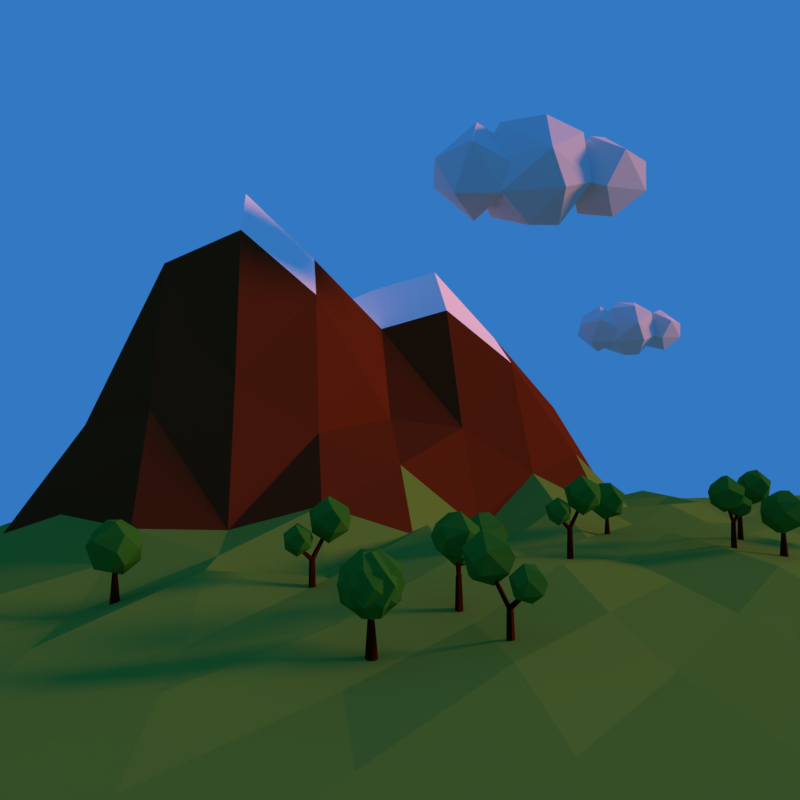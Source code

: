 # Source: scene.blend  (saved by Blender 2.79.0; exported with 4.5.12 LTS)
import bpy
from mathutils import Matrix  # noqa: F401  (used for matrix-valued properties, if any)

bpy.ops.wm.read_factory_settings(use_empty=True)
scene = bpy.context.scene
scene.name = 'Scene'

# ---- collections
col_collection_1 = bpy.data.collections.new('Collection 1'); scene.collection.children.link(col_collection_1)

# ---- materials (node trees are filled in below, after node groups)
mat_cloud = bpy.data.materials.new('Cloud')
mat_cloud.alpha_threshold = 0.0
mat_cloud.use_transparent_shadow = False
mat_cloud.roughness = 0.5
mat_cloud.specular_intensity = 0.0
mat_leaves = bpy.data.materials.new('Leaves')
mat_leaves.alpha_threshold = 0.0
mat_leaves.use_transparent_shadow = False
mat_leaves.diffuse_color = (0.03201, 0.2012, 0.0191, 1.0)
mat_leaves.roughness = 0.5
mat_leaves.specular_intensity = 0.0
mat_brown = bpy.data.materials.new('Brown')
mat_brown.alpha_threshold = 0.0
mat_brown.use_transparent_shadow = False
mat_brown.diffuse_color = (0.0552, 0.009667, 0.001478, 1.0)
mat_brown.roughness = 0.5
mat_brown.specular_intensity = 0.0
mat_green = bpy.data.materials.new('Green')
mat_green.alpha_threshold = 0.0
mat_green.use_transparent_shadow = False
mat_green.diffuse_color = (0.1379, 0.3008, 0.03761, 1.0)
mat_green.roughness = 0.5
mat_green.specular_intensity = 0.0
mat_stone = bpy.data.materials.new('Stone')
mat_stone.alpha_threshold = 0.0
mat_stone.use_transparent_shadow = False
mat_stone.diffuse_color = (0.1289, 0.02697, 0.006742, 1.0)
mat_stone.specular_color = (0.9118, 0.9334, 1.0)
mat_stone.roughness = 0.5
mat_stone.specular_intensity = 0.0
mat_snow = bpy.data.materials.new('Snow')
mat_snow.alpha_threshold = 0.0
mat_snow.use_transparent_shadow = False
mat_snow.diffuse_color = (1.0, 1.0, 1.0, 1.0)
mat_snow.roughness = 0.5
mat_snow.specular_intensity = 0.0

# ---- material node trees

# ---- world
world_world = bpy.data.worlds.new('World'); scene.world = world_world
world_world.color = (0.03261, 0.1877, 0.5391)
world_world.use_sun_shadow = False
world_world.sun_shadow_jitter_overblur = 0.0
world_world.cycles.sampling_method = 'MANUAL'
world_world.light_settings.ao_factor = 0.1429

# ---- cameras
cam_camera_001 = bpy.data.cameras.new('Camera.001')
cam_camera_001.clip_end = 100.0
cam_camera_001.lens = 30.52
cam_camera_001.sensor_width = 32.0
cam_camera_001.sensor_height = 18.0
cam_camera_001.display_size = 2.0
cam_camera_001.dof.focus_distance = 0.0
cam_camera_001.dof.aperture_fstop = 128.0
cam_camera_001.dof.aperture_blades = 6

# ---- lights
light_sun = bpy.data.lights.new('Sun', 'SUN')
light_sun.color = (1.0, 0.3141, 0.1077)
light_sun.transmission_factor = 0.0
light_sun.angle = 0.1993
light_sun.energy = 2.7
light_sun.shadow_buffer_clip_start = 0.5
light_sun.shadow_soft_size = 0.1
light_sun.shadow_cascade_max_distance = 1000.0

# ---- meshes
me_icosphere_009 = bpy.data.meshes.new('Icosphere.009')
me_icosphere_009.from_pydata([(0.0, 0.0, -1.0), (0.7236, -0.5257, -0.4472), (-0.2764, -0.8506, -0.4472), (-0.8944, 0.0, -0.4472), (-0.2764, 0.8506, -0.4472), (0.7236, 0.5257, -0.4472), (0.2764, -0.8506, 0.4472), (-0.7236, -0.5257, 0.4472), (-0.7236, 0.5257, 0.4472), (0.2764, 0.8506, 0.4472), (0.8944, 0.0, 0.4472), (0.0, 0.0, 1.0), (-0.1625, -0.5, -0.8507), (0.4253, -0.309, -0.8507), (0.2629, -0.809, -0.5257), (0.8506, 0.0, -0.5257), (0.4253, 0.309, -0.8507), (-0.5257, 0.0, -0.8507), (-0.6882, -0.5, -0.5257), (-0.1625, 0.5, -0.8507), (-0.6882, 0.5, -0.5257), (0.2629, 0.809, -0.5257), (0.9511, -0.309, 0.0), (0.9511, 0.309, 0.0), (0.0, -1.0, 0.0), (0.5878, -0.809, 0.0), (-0.9511, -0.309, 0.0), (-0.5878, -0.809, 0.0), (-0.5878, 0.809, 0.0), (-0.9511, 0.309, 0.0), (0.5878, 0.809, 0.0), (0.0, 1.0, 0.0), (0.6882, -0.5, 0.5257), (-0.2629, -0.809, 0.5257), (-0.8506, 0.0, 0.5257), (-0.2629, 0.809, 0.5257), (0.6882, 0.5, 0.5257), (0.1625, -0.5, 0.8507), (0.5257, 0.0, 0.8507), (-0.4253, -0.309, 0.8507), (-0.4253, 0.309, 0.8507), (0.1625, 0.5, 0.8507), (-4.427e-07, 1.279, -0.7439), (0.5111, 0.9077, -0.3535), (-0.1952, 0.6782, -0.3535), (-0.6317, 1.279, -0.3535), (-0.1952, 1.88, -0.3535), (0.5111, 1.65, -0.3535), (0.1952, 0.6782, 0.2783), (-0.5111, 0.9077, 0.2783), (-0.5111, 1.65, 0.2783), (0.1952, 1.88, 0.2783), (0.6317, 1.279, 0.2782), (-4.427e-07, 1.279, 0.6687), (-0.1147, 0.9259, -0.6384), (0.3004, 1.061, -0.6384), (0.1857, 0.7076, -0.4089), (0.6008, 1.279, -0.4089), (0.3004, 1.497, -0.6384), (-0.3713, 1.279, -0.6384), (-0.4861, 0.9259, -0.4089), (-0.1147, 1.632, -0.6384), (-0.4861, 1.632, -0.4089), (0.1857, 1.85, -0.4089), (0.6717, 1.061, -0.03762), (0.6717, 1.497, -0.03762), (-4.427e-07, 0.5727, -0.03762), (0.4152, 0.7076, -0.03762), (-0.6717, 1.061, -0.03762), (-0.4152, 0.7076, -0.03762), (-0.4152, 1.85, -0.03762), (-0.6717, 1.497, -0.03762), (0.4152, 1.85, -0.03762), (-4.427e-07, 1.985, -0.03762), (0.4861, 0.9259, 0.3337), (-0.1857, 0.7076, 0.3337), (-0.6008, 1.279, 0.3337), (-0.1857, 1.85, 0.3337), (0.4861, 1.632, 0.3337), (0.1147, 0.9259, 0.5632), (0.3713, 1.279, 0.5632), (-0.3004, 1.061, 0.5632), (-0.3004, 1.497, 0.5632), (0.1147, 1.632, 0.5632), (4.08e-07, -1.026, -0.7895), (0.5474, -1.424, -0.3713), (-0.2091, -1.67, -0.3713), (-0.6767, -1.026, -0.3713), (-0.2091, -0.3825, -0.3713), (0.5474, -0.6283, -0.3713), (0.2091, -1.67, 0.3054), (-0.5474, -1.424, 0.3054), (-0.5474, -0.6283, 0.3054), (0.2091, -0.3825, 0.3054), (0.6767, -1.026, 0.3054), (4.08e-07, -1.026, 0.7236), (-0.1229, -1.404, -0.6765), (0.3218, -1.26, -0.6765), (0.1989, -1.638, -0.4307), (0.6435, -1.026, -0.4307), (0.3218, -0.7923, -0.6765), (-0.3977, -1.026, -0.6765), (-0.5206, -1.404, -0.4307), (-0.1229, -0.6478, -0.6765), (-0.5206, -0.6478, -0.4307), (0.1989, -0.414, -0.4307), (0.7195, -1.26, -0.03292), (0.7195, -0.7923, -0.03292), (4.08e-07, -1.783, -0.03292), (0.4447, -1.638, -0.03292), (-0.7195, -1.26, -0.03292), (-0.4447, -1.638, -0.03292), (-0.4447, -0.414, -0.03292), (-0.7195, -0.7923, -0.03292), (0.4447, -0.414, -0.03292), (4.08e-07, -0.2695, -0.03292), (0.5206, -1.404, 0.3648), (-0.1989, -1.638, 0.3648), (-0.6435, -1.026, 0.3648), (-0.1989, -0.414, 0.3648), (0.5206, -0.6478, 0.3648), (0.1229, -1.404, 0.6106), (0.3977, -1.026, 0.6106), (-0.3218, -1.26, 0.6106), (-0.3218, -0.7923, 0.6106), (0.1229, -0.6478, 0.6106)], [], [(0, 13, 12), (1, 13, 15), (0, 12, 17), (0, 17, 19), (0, 19, 16), (1, 15, 22), (2, 14, 24), (3, 18, 26), (4, 20, 28), (5, 21, 30), (1, 22, 25), (2, 24, 27), (3, 26, 29), (4, 28, 31), (5, 30, 23), (6, 32, 37), (7, 33, 39), (8, 34, 40), (9, 35, 41), (10, 36, 38), (38, 41, 11), (38, 36, 41), (36, 9, 41), (41, 40, 11), (41, 35, 40), (35, 8, 40), (40, 39, 11), (40, 34, 39), (34, 7, 39), (39, 37, 11), (39, 33, 37), (33, 6, 37), (37, 38, 11), (37, 32, 38), (32, 10, 38), (23, 36, 10), (23, 30, 36), (30, 9, 36), (31, 35, 9), (31, 28, 35), (28, 8, 35), (29, 34, 8), (29, 26, 34), (26, 7, 34), (27, 33, 7), (27, 24, 33), (24, 6, 33), (25, 32, 6), (25, 22, 32), (22, 10, 32), (30, 31, 9), (30, 21, 31), (21, 4, 31), (28, 29, 8), (28, 20, 29), (20, 3, 29), (26, 27, 7), (26, 18, 27), (18, 2, 27), (24, 25, 6), (24, 14, 25), (14, 1, 25), (22, 23, 10), (22, 15, 23), (15, 5, 23), (16, 21, 5), (16, 19, 21), (19, 4, 21), (19, 20, 4), (19, 17, 20), (17, 3, 20), (17, 18, 3), (17, 12, 18), (12, 2, 18), (15, 16, 5), (15, 13, 16), (13, 0, 16), (12, 14, 2), (12, 13, 14), (13, 1, 14), (42, 55, 54), (43, 55, 57), (42, 54, 59), (42, 59, 61), (42, 61, 58), (43, 57, 64), (44, 56, 66), (45, 60, 68), (46, 62, 70), (47, 63, 72), (43, 64, 67), (44, 66, 69), (45, 68, 71), (46, 70, 73), (47, 72, 65), (48, 74, 79), (49, 75, 81), (50, 76, 82), (51, 77, 83), (52, 78, 80), (80, 83, 53), (80, 78, 83), (78, 51, 83), (83, 82, 53), (83, 77, 82), (77, 50, 82), (82, 81, 53), (82, 76, 81), (76, 49, 81), (81, 79, 53), (81, 75, 79), (75, 48, 79), (79, 80, 53), (79, 74, 80), (74, 52, 80), (65, 78, 52), (65, 72, 78), (72, 51, 78), (73, 77, 51), (73, 70, 77), (70, 50, 77), (71, 76, 50), (71, 68, 76), (68, 49, 76), (69, 75, 49), (69, 66, 75), (66, 48, 75), (67, 74, 48), (67, 64, 74), (64, 52, 74), (72, 73, 51), (72, 63, 73), (63, 46, 73), (70, 71, 50), (70, 62, 71), (62, 45, 71), (68, 69, 49), (68, 60, 69), (60, 44, 69), (66, 67, 48), (66, 56, 67), (56, 43, 67), (64, 65, 52), (64, 57, 65), (57, 47, 65), (58, 63, 47), (58, 61, 63), (61, 46, 63), (61, 62, 46), (61, 59, 62), (59, 45, 62), (59, 60, 45), (59, 54, 60), (54, 44, 60), (57, 58, 47), (57, 55, 58), (55, 42, 58), (54, 56, 44), (54, 55, 56), (55, 43, 56), (84, 97, 96), (85, 97, 99), (84, 96, 101), (84, 101, 103), (84, 103, 100), (85, 99, 106), (86, 98, 108), (87, 102, 110), (88, 104, 112), (89, 105, 114), (85, 106, 109), (86, 108, 111), (87, 110, 113), (88, 112, 115), (89, 114, 107), (90, 116, 121), (91, 117, 123), (92, 118, 124), (93, 119, 125), (94, 120, 122), (122, 125, 95), (122, 120, 125), (120, 93, 125), (125, 124, 95), (125, 119, 124), (119, 92, 124), (124, 123, 95), (124, 118, 123), (118, 91, 123), (123, 121, 95), (123, 117, 121), (117, 90, 121), (121, 122, 95), (121, 116, 122), (116, 94, 122), (107, 120, 94), (107, 114, 120), (114, 93, 120), (115, 119, 93), (115, 112, 119), (112, 92, 119), (113, 118, 92), (113, 110, 118), (110, 91, 118), (111, 117, 91), (111, 108, 117), (108, 90, 117), (109, 116, 90), (109, 106, 116), (106, 94, 116), (114, 115, 93), (114, 105, 115), (105, 88, 115), (112, 113, 92), (112, 104, 113), (104, 87, 113), (110, 111, 91), (110, 102, 111), (102, 86, 111), (108, 109, 90), (108, 98, 109), (98, 85, 109), (106, 107, 94), (106, 99, 107), (99, 89, 107), (100, 105, 89), (100, 103, 105), (103, 88, 105), (103, 104, 88), (103, 101, 104), (101, 87, 104), (101, 102, 87), (101, 96, 102), (96, 86, 102), (99, 100, 89), (99, 97, 100), (97, 84, 100), (96, 98, 86), (96, 97, 98), (97, 85, 98)])
me_icosphere_009.materials.append(mat_cloud)
me_icosphere_009.use_remesh_preserve_volume = False
me_icosphere_009.use_remesh_preserve_attributes = False
me_icosphere_009.use_mirror_vertex_groups = False
me_icosphere_009.update()
me_icosphere_008 = bpy.data.meshes.new('Icosphere.008')
me_icosphere_008.from_pydata([(-0.2352, 0.724, -0.7007), (0.003618, -0.8923, 0.5238), (-0.8475, -0.2792, 0.5238), (-0.5841, 0.797, 0.361), (0.5215, 0.724, 0.5238), (0.8497, -0.2723, 0.5238), (0.08847, 0.2723, 0.9943), (-0.08847, -0.2723, -0.9943), (-0.003618, -0.8923, -0.5238), (0.8475, -0.2792, -0.5238), (0.4189, -1.072e-08, -0.9576), (-0.8497, -0.2723, -0.5238), (-0.705, 0.2462, -0.7314), (0.5274, 0.7197, -0.5238), (1.044, 1.276e-08, 0.05359), (0.3226, -0.9928, 0.05359), (-0.5878, -0.809, 0.0), (-1.044, 7.493e-09, -0.05359), (0.3226, 0.9928, 0.05359), (0.3389, -0.2462, 0.9577), (-0.4189, 6.919e-09, 0.9576), (-5.471e-09, 0.2217, -2.488), (-1.601e-08, 0.08934, -0.832), (0.192, 0.1108, -2.488), (0.07737, 0.04467, -0.832), (0.192, -0.1108, -2.488), (0.07737, -0.04467, -0.832), (-2.485e-08, -0.2217, -2.488), (-2.382e-08, -0.08934, -0.832), (-0.192, -0.1108, -2.488), (-0.07737, -0.04467, -0.832), (-0.192, 0.1108, -2.488), (-0.07737, 0.04467, -0.832)], [], [(7, 12, 0), (7, 0, 10), (0, 12, 3), (9, 14, 15), (8, 15, 16), (0, 3, 18), (13, 18, 14), (1, 5, 19), (2, 1, 20), (3, 2, 20), (4, 3, 6), (5, 4, 19), (19, 4, 6), (6, 3, 20), (20, 19, 6), (20, 1, 19), (14, 4, 5), (14, 18, 4), (18, 3, 4), (17, 2, 3), (16, 1, 2), (16, 15, 1), (15, 5, 1), (15, 14, 5), (13, 0, 18), (3, 12, 17), (12, 11, 17), (17, 16, 2), (17, 11, 16), (11, 8, 16), (8, 9, 15), (9, 13, 14), (10, 0, 13), (12, 7, 11), (7, 8, 11), (9, 10, 13), (7, 10, 8), (10, 9, 8), (21, 22, 24, 23), (23, 24, 26, 25), (25, 26, 28, 27), (27, 28, 30, 29), (24, 22, 32, 30, 28, 26), (29, 30, 32, 31), (31, 32, 22, 21), (21, 23, 25, 27, 29, 31)])
me_icosphere_008.polygons.foreach_set('material_index', [0, 0, 0, 0, 0, 0, 0, 0, 0, 0, 0, 0, 0, 0, 0, 0, 0, 0, 0, 0, 0, 0, 0, 0, 0, 0, 0, 0, 0, 0, 0, 0, 0, 0, 0, 0, 0, 0, 1, 1, 1, 1, 1, 1, 1, 1])
me_icosphere_008.materials.append(mat_leaves)
me_icosphere_008.materials.append(mat_brown)
me_icosphere_008.use_remesh_preserve_volume = False
me_icosphere_008.use_remesh_preserve_attributes = False
me_icosphere_008.use_mirror_vertex_groups = False
me_icosphere_008.update()
me_icosphere_007 = bpy.data.meshes.new('Icosphere.007')
me_icosphere_007.from_pydata([(-0.2352, 0.724, -0.7007), (0.003618, -0.8923, 0.5238), (-0.8475, -0.2792, 0.5238), (-0.5841, 0.797, 0.361), (0.5215, 0.724, 0.5238), (0.8497, -0.2723, 0.5238), (0.08847, 0.2723, 0.9943), (-0.08847, -0.2723, -0.9943), (-0.003618, -0.8923, -0.5238), (0.8475, -0.2792, -0.5238), (0.4189, -1.072e-08, -0.9576), (-0.8497, -0.2723, -0.5238), (-0.705, 0.2462, -0.7314), (0.5274, 0.7197, -0.5238), (1.044, 1.276e-08, 0.05359), (0.3226, -0.9928, 0.05359), (-0.5878, -0.809, 0.0), (-1.044, 7.493e-09, -0.05359), (0.3226, 0.9928, 0.05359), (0.3389, -0.2462, 0.9577), (-0.4189, 6.919e-09, 0.9576), (-5.471e-09, 0.2217, -2.488), (-1.601e-08, 0.08934, -0.832), (0.192, 0.1108, -2.488), (0.07737, 0.04467, -0.832), (0.192, -0.1108, -2.488), (0.07737, -0.04467, -0.832), (-2.485e-08, -0.2217, -2.488), (-2.382e-08, -0.08934, -0.832), (-0.192, -0.1108, -2.488), (-0.07737, -0.04467, -0.832), (-0.192, 0.1108, -2.488), (-0.07737, 0.04467, -0.832)], [], [(7, 12, 0), (7, 0, 10), (0, 12, 3), (9, 14, 15), (8, 15, 16), (0, 3, 18), (13, 18, 14), (1, 5, 19), (2, 1, 20), (3, 2, 20), (4, 3, 6), (5, 4, 19), (19, 4, 6), (6, 3, 20), (20, 19, 6), (20, 1, 19), (14, 4, 5), (14, 18, 4), (18, 3, 4), (17, 2, 3), (16, 1, 2), (16, 15, 1), (15, 5, 1), (15, 14, 5), (13, 0, 18), (3, 12, 17), (12, 11, 17), (17, 16, 2), (17, 11, 16), (11, 8, 16), (8, 9, 15), (9, 13, 14), (10, 0, 13), (12, 7, 11), (7, 8, 11), (9, 10, 13), (7, 10, 8), (10, 9, 8), (21, 22, 24, 23), (23, 24, 26, 25), (25, 26, 28, 27), (27, 28, 30, 29), (24, 22, 32, 30, 28, 26), (29, 30, 32, 31), (31, 32, 22, 21), (21, 23, 25, 27, 29, 31)])
me_icosphere_007.polygons.foreach_set('material_index', [0, 0, 0, 0, 0, 0, 0, 0, 0, 0, 0, 0, 0, 0, 0, 0, 0, 0, 0, 0, 0, 0, 0, 0, 0, 0, 0, 0, 0, 0, 0, 0, 0, 0, 0, 0, 0, 0, 1, 1, 1, 1, 1, 1, 1, 1])
me_icosphere_007.materials.append(mat_leaves)
me_icosphere_007.materials.append(mat_brown)
me_icosphere_007.use_remesh_preserve_volume = False
me_icosphere_007.use_remesh_preserve_attributes = False
me_icosphere_007.use_mirror_vertex_groups = False
me_icosphere_007.update()
me_icosphere_006 = bpy.data.meshes.new('Icosphere.006')
me_icosphere_006.from_pydata([(-0.2352, 0.724, -0.7007), (0.003618, -0.8923, 0.5238), (-0.8475, -0.2792, 0.5238), (-0.5841, 0.797, 0.361), (0.5215, 0.724, 0.5238), (0.8497, -0.2723, 0.5238), (0.08847, 0.2723, 0.9943), (-0.08847, -0.2723, -0.9943), (-0.003618, -0.8923, -0.5238), (0.8475, -0.2792, -0.5238), (0.4189, -1.072e-08, -0.9576), (-0.8497, -0.2723, -0.5238), (-0.705, 0.2462, -0.7314), (0.5274, 0.7197, -0.5238), (1.044, 1.276e-08, 0.05359), (0.3226, -0.9928, 0.05359), (-0.5878, -0.809, 0.0), (-1.044, 7.493e-09, -0.05359), (0.3226, 0.9928, 0.05359), (0.3389, -0.2462, 0.9577), (-0.4189, 6.919e-09, 0.9576), (-5.471e-09, 0.2217, -2.488), (-1.601e-08, 0.08934, -0.832), (0.192, 0.1108, -2.488), (0.07737, 0.04467, -0.832), (0.192, -0.1108, -2.488), (0.07737, -0.04467, -0.832), (-2.485e-08, -0.2217, -2.488), (-2.382e-08, -0.08934, -0.832), (-0.192, -0.1108, -2.488), (-0.07737, -0.04467, -0.832), (-0.192, 0.1108, -2.488), (-0.07737, 0.04467, -0.832)], [], [(7, 12, 0), (7, 0, 10), (0, 12, 3), (9, 14, 15), (8, 15, 16), (0, 3, 18), (13, 18, 14), (1, 5, 19), (2, 1, 20), (3, 2, 20), (4, 3, 6), (5, 4, 19), (19, 4, 6), (6, 3, 20), (20, 19, 6), (20, 1, 19), (14, 4, 5), (14, 18, 4), (18, 3, 4), (17, 2, 3), (16, 1, 2), (16, 15, 1), (15, 5, 1), (15, 14, 5), (13, 0, 18), (3, 12, 17), (12, 11, 17), (17, 16, 2), (17, 11, 16), (11, 8, 16), (8, 9, 15), (9, 13, 14), (10, 0, 13), (12, 7, 11), (7, 8, 11), (9, 10, 13), (7, 10, 8), (10, 9, 8), (21, 22, 24, 23), (23, 24, 26, 25), (25, 26, 28, 27), (27, 28, 30, 29), (24, 22, 32, 30, 28, 26), (29, 30, 32, 31), (31, 32, 22, 21), (21, 23, 25, 27, 29, 31)])
me_icosphere_006.polygons.foreach_set('material_index', [0, 0, 0, 0, 0, 0, 0, 0, 0, 0, 0, 0, 0, 0, 0, 0, 0, 0, 0, 0, 0, 0, 0, 0, 0, 0, 0, 0, 0, 0, 0, 0, 0, 0, 0, 0, 0, 0, 1, 1, 1, 1, 1, 1, 1, 1])
me_icosphere_006.materials.append(mat_leaves)
me_icosphere_006.materials.append(mat_brown)
me_icosphere_006.use_remesh_preserve_volume = False
me_icosphere_006.use_remesh_preserve_attributes = False
me_icosphere_006.use_mirror_vertex_groups = False
me_icosphere_006.update()
me_icosphere_005 = bpy.data.meshes.new('Icosphere.005')
me_icosphere_005.from_pydata([(-0.2352, 0.724, -0.7007), (0.003618, -0.8923, 0.5238), (-0.8475, -0.2792, 0.5238), (-0.5841, 0.797, 0.361), (0.5215, 0.724, 0.5238), (0.8497, -0.2723, 0.5238), (0.08847, 0.2723, 0.9943), (-0.08847, -0.2723, -0.9943), (-0.003618, -0.8923, -0.5238), (0.8475, -0.2792, -0.5238), (0.4189, -1.072e-08, -0.9576), (-0.8497, -0.2723, -0.5238), (-0.705, 0.2462, -0.7314), (0.5274, 0.7197, -0.5238), (1.044, 1.276e-08, 0.05359), (0.3226, -0.9928, 0.05359), (-0.5878, -0.809, 0.0), (-1.044, 7.493e-09, -0.05359), (0.3226, 0.9928, 0.05359), (0.3389, -0.2462, 0.9577), (-0.4189, 6.919e-09, 0.9576), (-5.471e-09, 0.2217, -2.488), (-1.601e-08, 0.08934, -0.832), (0.192, 0.1108, -2.488), (0.07737, 0.04467, -0.832), (0.192, -0.1108, -2.488), (0.07737, -0.04467, -0.832), (-2.485e-08, -0.2217, -2.488), (-2.382e-08, -0.08934, -0.832), (-0.192, -0.1108, -2.488), (-0.07737, -0.04467, -0.832), (-0.192, 0.1108, -2.488), (-0.07737, 0.04467, -0.832)], [], [(7, 12, 0), (7, 0, 10), (0, 12, 3), (9, 14, 15), (8, 15, 16), (0, 3, 18), (13, 18, 14), (1, 5, 19), (2, 1, 20), (3, 2, 20), (4, 3, 6), (5, 4, 19), (19, 4, 6), (6, 3, 20), (20, 19, 6), (20, 1, 19), (14, 4, 5), (14, 18, 4), (18, 3, 4), (17, 2, 3), (16, 1, 2), (16, 15, 1), (15, 5, 1), (15, 14, 5), (13, 0, 18), (3, 12, 17), (12, 11, 17), (17, 16, 2), (17, 11, 16), (11, 8, 16), (8, 9, 15), (9, 13, 14), (10, 0, 13), (12, 7, 11), (7, 8, 11), (9, 10, 13), (7, 10, 8), (10, 9, 8), (21, 22, 24, 23), (23, 24, 26, 25), (25, 26, 28, 27), (27, 28, 30, 29), (24, 22, 32, 30, 28, 26), (29, 30, 32, 31), (31, 32, 22, 21), (21, 23, 25, 27, 29, 31)])
me_icosphere_005.polygons.foreach_set('material_index', [0, 0, 0, 0, 0, 0, 0, 0, 0, 0, 0, 0, 0, 0, 0, 0, 0, 0, 0, 0, 0, 0, 0, 0, 0, 0, 0, 0, 0, 0, 0, 0, 0, 0, 0, 0, 0, 0, 1, 1, 1, 1, 1, 1, 1, 1])
me_icosphere_005.materials.append(mat_leaves)
me_icosphere_005.materials.append(mat_brown)
me_icosphere_005.use_remesh_preserve_volume = False
me_icosphere_005.use_remesh_preserve_attributes = False
me_icosphere_005.use_mirror_vertex_groups = False
me_icosphere_005.update()
me_icosphere_004 = bpy.data.meshes.new('Icosphere.004')
me_icosphere_004.from_pydata([(-0.2352, 0.724, -0.7007), (0.003618, -0.8923, 0.5238), (-0.8475, -0.2792, 0.5238), (-0.5841, 0.797, 0.361), (0.5215, 0.724, 0.5238), (0.8497, -0.2723, 0.5238), (0.08847, 0.2723, 0.9943), (-0.08847, -0.2723, -0.9943), (-0.003618, -0.8923, -0.5238), (0.8475, -0.2792, -0.5238), (0.4189, -1.072e-08, -0.9576), (-0.8497, -0.2723, -0.5238), (-0.705, 0.2462, -0.7314), (0.5274, 0.7197, -0.5238), (1.044, 1.276e-08, 0.05359), (0.3226, -0.9928, 0.05359), (-0.5878, -0.809, 0.0), (-1.044, 7.493e-09, -0.05359), (0.3226, 0.9928, 0.05359), (0.3389, -0.2462, 0.9577), (-0.4189, 6.919e-09, 0.9576), (-5.471e-09, 0.2217, -2.488), (-1.601e-08, 0.08934, -0.832), (0.192, 0.1108, -2.488), (0.07737, 0.04467, -0.832), (0.192, -0.1108, -2.488), (0.07737, -0.04467, -0.832), (-2.485e-08, -0.2217, -2.488), (-2.382e-08, -0.08934, -0.832), (-0.192, -0.1108, -2.488), (-0.07737, -0.04467, -0.832), (-0.192, 0.1108, -2.488), (-0.07737, 0.04467, -0.832)], [], [(7, 12, 0), (7, 0, 10), (0, 12, 3), (9, 14, 15), (8, 15, 16), (0, 3, 18), (13, 18, 14), (1, 5, 19), (2, 1, 20), (3, 2, 20), (4, 3, 6), (5, 4, 19), (19, 4, 6), (6, 3, 20), (20, 19, 6), (20, 1, 19), (14, 4, 5), (14, 18, 4), (18, 3, 4), (17, 2, 3), (16, 1, 2), (16, 15, 1), (15, 5, 1), (15, 14, 5), (13, 0, 18), (3, 12, 17), (12, 11, 17), (17, 16, 2), (17, 11, 16), (11, 8, 16), (8, 9, 15), (9, 13, 14), (10, 0, 13), (12, 7, 11), (7, 8, 11), (9, 10, 13), (7, 10, 8), (10, 9, 8), (21, 22, 24, 23), (23, 24, 26, 25), (25, 26, 28, 27), (27, 28, 30, 29), (24, 22, 32, 30, 28, 26), (29, 30, 32, 31), (31, 32, 22, 21), (21, 23, 25, 27, 29, 31)])
me_icosphere_004.polygons.foreach_set('material_index', [0, 0, 0, 0, 0, 0, 0, 0, 0, 0, 0, 0, 0, 0, 0, 0, 0, 0, 0, 0, 0, 0, 0, 0, 0, 0, 0, 0, 0, 0, 0, 0, 0, 0, 0, 0, 0, 0, 1, 1, 1, 1, 1, 1, 1, 1])
me_icosphere_004.materials.append(mat_leaves)
me_icosphere_004.materials.append(mat_brown)
me_icosphere_004.use_remesh_preserve_volume = False
me_icosphere_004.use_remesh_preserve_attributes = False
me_icosphere_004.use_mirror_vertex_groups = False
me_icosphere_004.update()
me_cylinder_007 = bpy.data.meshes.new('Cylinder.007')
me_cylinder_007.from_pydata([(0.0, 1.0, -1.0), (-7.599e-09, 0.6813, 8.735), (0.9511, 0.309, -1.0), (0.5869, 0.3909, 8.345), (0.5878, -0.809, -1.0), (0.4004, -0.5512, 8.735), (-0.5878, -0.809, -1.0), (-0.4004, -0.5512, 8.735), (-0.9511, 0.309, -1.0), (-0.6479, 0.2105, 8.735), (-7.273e-09, 0.2042, 8.639), (-1.178e-08, -4.19, 12.39), (0.4817, -0.0721, 8.336), (0.3844, -4.378, 12.19), (0.3487, -0.5192, 7.846), (0.2376, -4.682, 11.85), (-0.3487, -0.5192, 7.846), (-0.2376, -4.682, 11.85), (-0.4904, -0.0721, 8.336), (-0.3844, -4.378, 12.19), (-4.163e-09, 0.4027, 7.421), (-9.293e-09, 3.719, 13.1), (0.4396, 0.007772, 7.669), (0.4375, 3.45, 13.27), (0.3969, -0.2884, 8.071), (0.2704, 3.014, 13.54), (-0.3969, -0.6313, 8.071), (-0.2704, 3.014, 13.54), (-0.5218, 0.007772, 7.669), (-0.4375, 3.45, 13.27), (-1.202, 8.254, 13.36), (0.01849, -0.007301, 19.62), (-2.986, 8.627, 18.79), (2.666, 8.254, 19.62), (4.343, 3.162, 19.62), (-0.9107, 5.215, 22.37), (0.9107, 3.892, 11.52), (-0.01849, -0.0073, 14.27), (4.332, 3.127, 14.27), (-4.343, 3.162, 14.27), (-3.604, 5.812, 13.21), (2.696, 8.233, 14.27), (5.336, 4.554, 17.22), (1.649, -0.521, 17.22), (-4.548, 1.891, 18.77), (-5.336, 4.554, 16.67), (1.649, 9.628, 17.22), (1.732, 3.295, 21.84), (-0.831, -1.331, 10.52), (0.01278, -7.04, 14.85), (-2.063, -1.073, 14.27), (1.842, -1.331, 14.85), (3.002, -4.85, 14.85), (-0.6294, -3.431, 16.74), (0.6294, -4.346, 9.248), (-0.01278, -7.04, 11.15), (2.994, -4.874, 11.15), (-3.002, -4.85, 11.15), (-2.49, -3.018, 10.41), (1.863, -1.346, 11.15), (3.688, -3.888, 13.18), (1.14, -7.395, 13.18), (-3.143, -5.728, 14.26), (-3.688, -3.888, 12.81), (1.14, -0.3812, 13.18), (1.197, -4.758, 16.38)], [], [(0, 1, 3, 2), (2, 3, 5, 4), (4, 5, 7, 6), (3, 1, 9, 7, 5), (6, 7, 9, 8), (8, 9, 1, 0), (0, 2, 4, 6, 8), (10, 11, 13, 12), (12, 13, 15, 14), (14, 15, 17, 16), (13, 11, 19, 17, 15), (16, 17, 19, 18), (18, 19, 11, 10), (10, 12, 14, 16, 18), (20, 21, 23, 22), (22, 23, 25, 24), (24, 25, 27, 26), (23, 21, 29, 27, 25), (26, 27, 29, 28), (28, 29, 21, 20), (20, 22, 24, 26, 28), (36, 40, 30), (30, 40, 32), (38, 42, 43), (37, 43, 44), (30, 32, 46), (41, 46, 42), (31, 34, 47), (44, 31, 35), (32, 44, 35), (33, 32, 35), (34, 33, 47), (47, 33, 35), (35, 31, 47), (42, 33, 34), (42, 46, 33), (46, 32, 33), (45, 44, 32), (44, 43, 31), (43, 34, 31), (43, 42, 34), (41, 30, 46), (32, 40, 45), (40, 39, 45), (45, 39, 44), (39, 37, 44), (37, 38, 43), (38, 41, 42), (36, 30, 41), (40, 36, 39), (36, 37, 39), (38, 36, 41), (36, 38, 37), (54, 58, 48), (48, 58, 50), (56, 60, 61), (55, 61, 62), (48, 50, 64), (59, 64, 60), (49, 52, 65), (62, 49, 53), (50, 62, 53), (51, 50, 53), (52, 51, 65), (65, 51, 53), (53, 49, 65), (60, 51, 52), (60, 64, 51), (64, 50, 51), (63, 62, 50), (62, 61, 49), (61, 52, 49), (61, 60, 52), (59, 48, 64), (50, 58, 63), (58, 57, 63), (63, 57, 62), (57, 55, 62), (55, 56, 61), (56, 59, 60), (54, 48, 59), (58, 54, 57), (54, 55, 57), (56, 54, 59), (54, 56, 55)])
me_cylinder_007.polygons.foreach_set('material_index', [0, 0, 0, 0, 0, 0, 0, 0, 0, 0, 0, 0, 0, 0, 0, 0, 0, 0, 0, 0, 0, 1, 1, 1, 1, 1, 1, 1, 1, 1, 1, 1, 1, 1, 1, 1, 1, 1, 1, 1, 1, 1, 1, 1, 1, 1, 1, 1, 1, 1, 1, 1, 1, 1, 1, 1, 1, 1, 1, 1, 1, 1, 1, 1, 1, 1, 1, 1, 1, 1, 1, 1, 1, 1, 1, 1, 1, 1, 1, 1, 1, 1, 1, 1, 1])
me_cylinder_007.materials.append(mat_brown)
me_cylinder_007.materials.append(mat_leaves)
me_cylinder_007.use_remesh_preserve_volume = False
me_cylinder_007.use_remesh_preserve_attributes = False
me_cylinder_007.use_mirror_vertex_groups = False
me_cylinder_007.update()
me_cylinder_006 = bpy.data.meshes.new('Cylinder.006')
me_cylinder_006.from_pydata([(0.0, 1.0, -1.0), (-7.599e-09, 0.6813, 8.735), (0.9511, 0.309, -1.0), (0.5869, 0.3909, 8.345), (0.5878, -0.809, -1.0), (0.4004, -0.5512, 8.735), (-0.5878, -0.809, -1.0), (-0.4004, -0.5512, 8.735), (-0.9511, 0.309, -1.0), (-0.6479, 0.2105, 8.735), (-7.273e-09, 0.2042, 8.639), (-1.178e-08, -4.19, 12.39), (0.4817, -0.0721, 8.336), (0.3844, -4.378, 12.19), (0.3487, -0.5192, 7.846), (0.2376, -4.682, 11.85), (-0.3487, -0.5192, 7.846), (-0.2376, -4.682, 11.85), (-0.4904, -0.0721, 8.336), (-0.3844, -4.378, 12.19), (-4.163e-09, 0.4027, 7.421), (-9.293e-09, 3.719, 13.1), (0.4396, 0.007772, 7.669), (0.4375, 3.45, 13.27), (0.3969, -0.2884, 8.071), (0.2704, 3.014, 13.54), (-0.3969, -0.6313, 8.071), (-0.2704, 3.014, 13.54), (-0.5218, 0.007772, 7.669), (-0.4375, 3.45, 13.27), (-1.202, 8.254, 13.36), (0.01849, -0.007301, 19.62), (-2.986, 8.627, 18.79), (2.666, 8.254, 19.62), (4.343, 3.162, 19.62), (-0.9107, 5.215, 22.37), (0.9107, 3.892, 11.52), (-0.01849, -0.0073, 14.27), (4.332, 3.127, 14.27), (-4.343, 3.162, 14.27), (-3.604, 5.812, 13.21), (2.696, 8.233, 14.27), (5.336, 4.554, 17.22), (1.649, -0.521, 17.22), (-4.548, 1.891, 18.77), (-5.336, 4.554, 16.67), (1.649, 9.628, 17.22), (1.732, 3.295, 21.84), (-0.831, -1.331, 10.52), (0.01278, -7.04, 14.85), (-2.063, -1.073, 14.27), (1.842, -1.331, 14.85), (3.002, -4.85, 14.85), (-0.6294, -3.431, 16.74), (0.6294, -4.346, 9.248), (-0.01278, -7.04, 11.15), (2.994, -4.874, 11.15), (-3.002, -4.85, 11.15), (-2.49, -3.018, 10.41), (1.863, -1.346, 11.15), (3.688, -3.888, 13.18), (1.14, -7.395, 13.18), (-3.143, -5.728, 14.26), (-3.688, -3.888, 12.81), (1.14, -0.3812, 13.18), (1.197, -4.758, 16.38)], [], [(0, 1, 3, 2), (2, 3, 5, 4), (4, 5, 7, 6), (3, 1, 9, 7, 5), (6, 7, 9, 8), (8, 9, 1, 0), (0, 2, 4, 6, 8), (10, 11, 13, 12), (12, 13, 15, 14), (14, 15, 17, 16), (13, 11, 19, 17, 15), (16, 17, 19, 18), (18, 19, 11, 10), (10, 12, 14, 16, 18), (20, 21, 23, 22), (22, 23, 25, 24), (24, 25, 27, 26), (23, 21, 29, 27, 25), (26, 27, 29, 28), (28, 29, 21, 20), (20, 22, 24, 26, 28), (36, 40, 30), (30, 40, 32), (38, 42, 43), (37, 43, 44), (30, 32, 46), (41, 46, 42), (31, 34, 47), (44, 31, 35), (32, 44, 35), (33, 32, 35), (34, 33, 47), (47, 33, 35), (35, 31, 47), (42, 33, 34), (42, 46, 33), (46, 32, 33), (45, 44, 32), (44, 43, 31), (43, 34, 31), (43, 42, 34), (41, 30, 46), (32, 40, 45), (40, 39, 45), (45, 39, 44), (39, 37, 44), (37, 38, 43), (38, 41, 42), (36, 30, 41), (40, 36, 39), (36, 37, 39), (38, 36, 41), (36, 38, 37), (54, 58, 48), (48, 58, 50), (56, 60, 61), (55, 61, 62), (48, 50, 64), (59, 64, 60), (49, 52, 65), (62, 49, 53), (50, 62, 53), (51, 50, 53), (52, 51, 65), (65, 51, 53), (53, 49, 65), (60, 51, 52), (60, 64, 51), (64, 50, 51), (63, 62, 50), (62, 61, 49), (61, 52, 49), (61, 60, 52), (59, 48, 64), (50, 58, 63), (58, 57, 63), (63, 57, 62), (57, 55, 62), (55, 56, 61), (56, 59, 60), (54, 48, 59), (58, 54, 57), (54, 55, 57), (56, 54, 59), (54, 56, 55)])
me_cylinder_006.polygons.foreach_set('material_index', [0, 0, 0, 0, 0, 0, 0, 0, 0, 0, 0, 0, 0, 0, 0, 0, 0, 0, 0, 0, 0, 1, 1, 1, 1, 1, 1, 1, 1, 1, 1, 1, 1, 1, 1, 1, 1, 1, 1, 1, 1, 1, 1, 1, 1, 1, 1, 1, 1, 1, 1, 1, 1, 1, 1, 1, 1, 1, 1, 1, 1, 1, 1, 1, 1, 1, 1, 1, 1, 1, 1, 1, 1, 1, 1, 1, 1, 1, 1, 1, 1, 1, 1, 1, 1])
me_cylinder_006.materials.append(mat_brown)
me_cylinder_006.materials.append(mat_leaves)
me_cylinder_006.use_remesh_preserve_volume = False
me_cylinder_006.use_remesh_preserve_attributes = False
me_cylinder_006.use_mirror_vertex_groups = False
me_cylinder_006.update()
me_cylinder_005 = bpy.data.meshes.new('Cylinder.005')
me_cylinder_005.from_pydata([(0.0, 1.0, -1.0), (-7.599e-09, 0.6813, 8.735), (0.9511, 0.309, -1.0), (0.5869, 0.3909, 8.345), (0.5878, -0.809, -1.0), (0.4004, -0.5512, 8.735), (-0.5878, -0.809, -1.0), (-0.4004, -0.5512, 8.735), (-0.9511, 0.309, -1.0), (-0.6479, 0.2105, 8.735), (-7.273e-09, 0.2042, 8.639), (-1.178e-08, -4.19, 12.39), (0.4817, -0.0721, 8.336), (0.3844, -4.378, 12.19), (0.3487, -0.5192, 7.846), (0.2376, -4.682, 11.85), (-0.3487, -0.5192, 7.846), (-0.2376, -4.682, 11.85), (-0.4904, -0.0721, 8.336), (-0.3844, -4.378, 12.19), (-4.163e-09, 0.4027, 7.421), (-9.293e-09, 3.719, 13.1), (0.4396, 0.007772, 7.669), (0.4375, 3.45, 13.27), (0.3969, -0.2884, 8.071), (0.2704, 3.014, 13.54), (-0.3969, -0.6313, 8.071), (-0.2704, 3.014, 13.54), (-0.5218, 0.007772, 7.669), (-0.4375, 3.45, 13.27), (-1.202, 8.254, 13.36), (0.01849, -0.007301, 19.62), (-2.986, 8.627, 18.79), (2.666, 8.254, 19.62), (4.343, 3.162, 19.62), (-0.9107, 5.215, 22.37), (0.9107, 3.892, 11.52), (-0.01849, -0.0073, 14.27), (4.332, 3.127, 14.27), (-4.343, 3.162, 14.27), (-3.604, 5.812, 13.21), (2.696, 8.233, 14.27), (5.336, 4.554, 17.22), (1.649, -0.521, 17.22), (-4.548, 1.891, 18.77), (-5.336, 4.554, 16.67), (1.649, 9.628, 17.22), (1.732, 3.295, 21.84), (-0.831, -1.331, 10.52), (0.01278, -7.04, 14.85), (-2.063, -1.073, 14.27), (1.842, -1.331, 14.85), (3.002, -4.85, 14.85), (-0.6294, -3.431, 16.74), (0.6294, -4.346, 9.248), (-0.01278, -7.04, 11.15), (2.994, -4.874, 11.15), (-3.002, -4.85, 11.15), (-2.49, -3.018, 10.41), (1.863, -1.346, 11.15), (3.688, -3.888, 13.18), (1.14, -7.395, 13.18), (-3.143, -5.728, 14.26), (-3.688, -3.888, 12.81), (1.14, -0.3812, 13.18), (1.197, -4.758, 16.38)], [], [(0, 1, 3, 2), (2, 3, 5, 4), (4, 5, 7, 6), (3, 1, 9, 7, 5), (6, 7, 9, 8), (8, 9, 1, 0), (0, 2, 4, 6, 8), (10, 11, 13, 12), (12, 13, 15, 14), (14, 15, 17, 16), (13, 11, 19, 17, 15), (16, 17, 19, 18), (18, 19, 11, 10), (10, 12, 14, 16, 18), (20, 21, 23, 22), (22, 23, 25, 24), (24, 25, 27, 26), (23, 21, 29, 27, 25), (26, 27, 29, 28), (28, 29, 21, 20), (20, 22, 24, 26, 28), (36, 40, 30), (30, 40, 32), (38, 42, 43), (37, 43, 44), (30, 32, 46), (41, 46, 42), (31, 34, 47), (44, 31, 35), (32, 44, 35), (33, 32, 35), (34, 33, 47), (47, 33, 35), (35, 31, 47), (42, 33, 34), (42, 46, 33), (46, 32, 33), (45, 44, 32), (44, 43, 31), (43, 34, 31), (43, 42, 34), (41, 30, 46), (32, 40, 45), (40, 39, 45), (45, 39, 44), (39, 37, 44), (37, 38, 43), (38, 41, 42), (36, 30, 41), (40, 36, 39), (36, 37, 39), (38, 36, 41), (36, 38, 37), (54, 58, 48), (48, 58, 50), (56, 60, 61), (55, 61, 62), (48, 50, 64), (59, 64, 60), (49, 52, 65), (62, 49, 53), (50, 62, 53), (51, 50, 53), (52, 51, 65), (65, 51, 53), (53, 49, 65), (60, 51, 52), (60, 64, 51), (64, 50, 51), (63, 62, 50), (62, 61, 49), (61, 52, 49), (61, 60, 52), (59, 48, 64), (50, 58, 63), (58, 57, 63), (63, 57, 62), (57, 55, 62), (55, 56, 61), (56, 59, 60), (54, 48, 59), (58, 54, 57), (54, 55, 57), (56, 54, 59), (54, 56, 55)])
me_cylinder_005.polygons.foreach_set('material_index', [0, 0, 0, 0, 0, 0, 0, 0, 0, 0, 0, 0, 0, 0, 0, 0, 0, 0, 0, 0, 0, 1, 1, 1, 1, 1, 1, 1, 1, 1, 1, 1, 1, 1, 1, 1, 1, 1, 1, 1, 1, 1, 1, 1, 1, 1, 1, 1, 1, 1, 1, 1, 1, 1, 1, 1, 1, 1, 1, 1, 1, 1, 1, 1, 1, 1, 1, 1, 1, 1, 1, 1, 1, 1, 1, 1, 1, 1, 1, 1, 1, 1, 1, 1, 1])
me_cylinder_005.materials.append(mat_brown)
me_cylinder_005.materials.append(mat_leaves)
me_cylinder_005.use_remesh_preserve_volume = False
me_cylinder_005.use_remesh_preserve_attributes = False
me_cylinder_005.use_mirror_vertex_groups = False
me_cylinder_005.update()
me_cylinder_004 = bpy.data.meshes.new('Cylinder.004')
me_cylinder_004.from_pydata([(0.0, 1.0, -1.0), (-7.599e-09, 0.6813, 8.735), (0.9511, 0.309, -1.0), (0.5869, 0.3909, 8.345), (0.5878, -0.809, -1.0), (0.4004, -0.5512, 8.735), (-0.5878, -0.809, -1.0), (-0.4004, -0.5512, 8.735), (-0.9511, 0.309, -1.0), (-0.6479, 0.2105, 8.735), (-7.273e-09, 0.2042, 8.639), (-1.178e-08, -4.19, 12.39), (0.4817, -0.0721, 8.336), (0.3844, -4.378, 12.19), (0.3487, -0.5192, 7.846), (0.2376, -4.682, 11.85), (-0.3487, -0.5192, 7.846), (-0.2376, -4.682, 11.85), (-0.4904, -0.0721, 8.336), (-0.3844, -4.378, 12.19), (-4.163e-09, 0.4027, 7.421), (-9.293e-09, 3.719, 13.1), (0.4396, 0.007772, 7.669), (0.4375, 3.45, 13.27), (0.3969, -0.2884, 8.071), (0.2704, 3.014, 13.54), (-0.3969, -0.6313, 8.071), (-0.2704, 3.014, 13.54), (-0.5218, 0.007772, 7.669), (-0.4375, 3.45, 13.27), (-1.202, 8.254, 13.36), (0.01849, -0.007301, 19.62), (-2.986, 8.627, 18.79), (2.666, 8.254, 19.62), (4.343, 3.162, 19.62), (-0.9107, 5.215, 22.37), (0.9107, 3.892, 11.52), (-0.01849, -0.0073, 14.27), (4.332, 3.127, 14.27), (-4.343, 3.162, 14.27), (-3.604, 5.812, 13.21), (2.696, 8.233, 14.27), (5.336, 4.554, 17.22), (1.649, -0.521, 17.22), (-4.548, 1.891, 18.77), (-5.336, 4.554, 16.67), (1.649, 9.628, 17.22), (1.732, 3.295, 21.84), (-0.831, -1.331, 10.52), (0.01278, -7.04, 14.85), (-2.063, -1.073, 14.27), (1.842, -1.331, 14.85), (3.002, -4.85, 14.85), (-0.6294, -3.431, 16.74), (0.6294, -4.346, 9.248), (-0.01278, -7.04, 11.15), (2.994, -4.874, 11.15), (-3.002, -4.85, 11.15), (-2.49, -3.018, 10.41), (1.863, -1.346, 11.15), (3.688, -3.888, 13.18), (1.14, -7.395, 13.18), (-3.143, -5.728, 14.26), (-3.688, -3.888, 12.81), (1.14, -0.3812, 13.18), (1.197, -4.758, 16.38)], [], [(0, 1, 3, 2), (2, 3, 5, 4), (4, 5, 7, 6), (3, 1, 9, 7, 5), (6, 7, 9, 8), (8, 9, 1, 0), (0, 2, 4, 6, 8), (10, 11, 13, 12), (12, 13, 15, 14), (14, 15, 17, 16), (13, 11, 19, 17, 15), (16, 17, 19, 18), (18, 19, 11, 10), (10, 12, 14, 16, 18), (20, 21, 23, 22), (22, 23, 25, 24), (24, 25, 27, 26), (23, 21, 29, 27, 25), (26, 27, 29, 28), (28, 29, 21, 20), (20, 22, 24, 26, 28), (36, 40, 30), (30, 40, 32), (38, 42, 43), (37, 43, 44), (30, 32, 46), (41, 46, 42), (31, 34, 47), (44, 31, 35), (32, 44, 35), (33, 32, 35), (34, 33, 47), (47, 33, 35), (35, 31, 47), (42, 33, 34), (42, 46, 33), (46, 32, 33), (45, 44, 32), (44, 43, 31), (43, 34, 31), (43, 42, 34), (41, 30, 46), (32, 40, 45), (40, 39, 45), (45, 39, 44), (39, 37, 44), (37, 38, 43), (38, 41, 42), (36, 30, 41), (40, 36, 39), (36, 37, 39), (38, 36, 41), (36, 38, 37), (54, 58, 48), (48, 58, 50), (56, 60, 61), (55, 61, 62), (48, 50, 64), (59, 64, 60), (49, 52, 65), (62, 49, 53), (50, 62, 53), (51, 50, 53), (52, 51, 65), (65, 51, 53), (53, 49, 65), (60, 51, 52), (60, 64, 51), (64, 50, 51), (63, 62, 50), (62, 61, 49), (61, 52, 49), (61, 60, 52), (59, 48, 64), (50, 58, 63), (58, 57, 63), (63, 57, 62), (57, 55, 62), (55, 56, 61), (56, 59, 60), (54, 48, 59), (58, 54, 57), (54, 55, 57), (56, 54, 59), (54, 56, 55)])
me_cylinder_004.polygons.foreach_set('material_index', [0, 0, 0, 0, 0, 0, 0, 0, 0, 0, 0, 0, 0, 0, 0, 0, 0, 0, 0, 0, 0, 1, 1, 1, 1, 1, 1, 1, 1, 1, 1, 1, 1, 1, 1, 1, 1, 1, 1, 1, 1, 1, 1, 1, 1, 1, 1, 1, 1, 1, 1, 1, 1, 1, 1, 1, 1, 1, 1, 1, 1, 1, 1, 1, 1, 1, 1, 1, 1, 1, 1, 1, 1, 1, 1, 1, 1, 1, 1, 1, 1, 1, 1, 1, 1])
me_cylinder_004.materials.append(mat_brown)
me_cylinder_004.materials.append(mat_leaves)
me_cylinder_004.use_remesh_preserve_volume = False
me_cylinder_004.use_remesh_preserve_attributes = False
me_cylinder_004.use_mirror_vertex_groups = False
me_cylinder_004.update()
me_cylinder_003 = bpy.data.meshes.new('Cylinder.003')
me_cylinder_003.from_pydata([(0.0, 1.0, -1.0), (-7.599e-09, 0.6813, 8.735), (0.9511, 0.309, -1.0), (0.5869, 0.3909, 8.345), (0.5878, -0.809, -1.0), (0.4004, -0.5512, 8.735), (-0.5878, -0.809, -1.0), (-0.4004, -0.5512, 8.735), (-0.9511, 0.309, -1.0), (-0.6479, 0.2105, 8.735), (-7.273e-09, 0.2042, 8.639), (-1.178e-08, -4.19, 12.39), (0.4817, -0.0721, 8.336), (0.3844, -4.378, 12.19), (0.3487, -0.5192, 7.846), (0.2376, -4.682, 11.85), (-0.3487, -0.5192, 7.846), (-0.2376, -4.682, 11.85), (-0.4904, -0.0721, 8.336), (-0.3844, -4.378, 12.19), (-4.163e-09, 0.4027, 7.421), (-9.293e-09, 3.719, 13.1), (0.4396, 0.007772, 7.669), (0.4375, 3.45, 13.27), (0.3969, -0.2884, 8.071), (0.2704, 3.014, 13.54), (-0.3969, -0.6313, 8.071), (-0.2704, 3.014, 13.54), (-0.5218, 0.007772, 7.669), (-0.4375, 3.45, 13.27), (-1.202, 8.254, 13.36), (0.01849, -0.007301, 19.62), (-2.986, 8.627, 18.79), (2.666, 8.254, 19.62), (4.343, 3.162, 19.62), (-0.9107, 5.215, 22.37), (0.9107, 3.892, 11.52), (-0.01849, -0.0073, 14.27), (4.332, 3.127, 14.27), (-4.343, 3.162, 14.27), (-3.604, 5.812, 13.21), (2.696, 8.233, 14.27), (5.336, 4.554, 17.22), (1.649, -0.521, 17.22), (-4.548, 1.891, 18.77), (-5.336, 4.554, 16.67), (1.649, 9.628, 17.22), (1.732, 3.295, 21.84), (-0.831, -1.331, 10.52), (0.01278, -7.04, 14.85), (-2.063, -1.073, 14.27), (1.842, -1.331, 14.85), (3.002, -4.85, 14.85), (-0.6294, -3.431, 16.74), (0.6294, -4.346, 9.248), (-0.01278, -7.04, 11.15), (2.994, -4.874, 11.15), (-3.002, -4.85, 11.15), (-2.49, -3.018, 10.41), (1.863, -1.346, 11.15), (3.688, -3.888, 13.18), (1.14, -7.395, 13.18), (-3.143, -5.728, 14.26), (-3.688, -3.888, 12.81), (1.14, -0.3812, 13.18), (1.197, -4.758, 16.38)], [], [(0, 1, 3, 2), (2, 3, 5, 4), (4, 5, 7, 6), (3, 1, 9, 7, 5), (6, 7, 9, 8), (8, 9, 1, 0), (0, 2, 4, 6, 8), (10, 11, 13, 12), (12, 13, 15, 14), (14, 15, 17, 16), (13, 11, 19, 17, 15), (16, 17, 19, 18), (18, 19, 11, 10), (10, 12, 14, 16, 18), (20, 21, 23, 22), (22, 23, 25, 24), (24, 25, 27, 26), (23, 21, 29, 27, 25), (26, 27, 29, 28), (28, 29, 21, 20), (20, 22, 24, 26, 28), (36, 40, 30), (30, 40, 32), (38, 42, 43), (37, 43, 44), (30, 32, 46), (41, 46, 42), (31, 34, 47), (44, 31, 35), (32, 44, 35), (33, 32, 35), (34, 33, 47), (47, 33, 35), (35, 31, 47), (42, 33, 34), (42, 46, 33), (46, 32, 33), (45, 44, 32), (44, 43, 31), (43, 34, 31), (43, 42, 34), (41, 30, 46), (32, 40, 45), (40, 39, 45), (45, 39, 44), (39, 37, 44), (37, 38, 43), (38, 41, 42), (36, 30, 41), (40, 36, 39), (36, 37, 39), (38, 36, 41), (36, 38, 37), (54, 58, 48), (48, 58, 50), (56, 60, 61), (55, 61, 62), (48, 50, 64), (59, 64, 60), (49, 52, 65), (62, 49, 53), (50, 62, 53), (51, 50, 53), (52, 51, 65), (65, 51, 53), (53, 49, 65), (60, 51, 52), (60, 64, 51), (64, 50, 51), (63, 62, 50), (62, 61, 49), (61, 52, 49), (61, 60, 52), (59, 48, 64), (50, 58, 63), (58, 57, 63), (63, 57, 62), (57, 55, 62), (55, 56, 61), (56, 59, 60), (54, 48, 59), (58, 54, 57), (54, 55, 57), (56, 54, 59), (54, 56, 55)])
me_cylinder_003.polygons.foreach_set('material_index', [0, 0, 0, 0, 0, 0, 0, 0, 0, 0, 0, 0, 0, 0, 0, 0, 0, 0, 0, 0, 0, 1, 1, 1, 1, 1, 1, 1, 1, 1, 1, 1, 1, 1, 1, 1, 1, 1, 1, 1, 1, 1, 1, 1, 1, 1, 1, 1, 1, 1, 1, 1, 1, 1, 1, 1, 1, 1, 1, 1, 1, 1, 1, 1, 1, 1, 1, 1, 1, 1, 1, 1, 1, 1, 1, 1, 1, 1, 1, 1, 1, 1, 1, 1, 1])
me_cylinder_003.materials.append(mat_brown)
me_cylinder_003.materials.append(mat_leaves)
me_cylinder_003.use_remesh_preserve_volume = False
me_cylinder_003.use_remesh_preserve_attributes = False
me_cylinder_003.use_mirror_vertex_groups = False
me_cylinder_003.update()
me_cylinder_002 = bpy.data.meshes.new('Cylinder.002')
me_cylinder_002.from_pydata([(0.0, 1.0, -1.0), (-7.599e-09, 0.6813, 8.735), (0.9511, 0.309, -1.0), (0.5869, 0.3909, 8.345), (0.5878, -0.809, -1.0), (0.4004, -0.5512, 8.735), (-0.5878, -0.809, -1.0), (-0.4004, -0.5512, 8.735), (-0.9511, 0.309, -1.0), (-0.6479, 0.2105, 8.735), (-7.273e-09, 0.2042, 8.639), (-1.178e-08, -4.19, 12.39), (0.4817, -0.0721, 8.336), (0.3844, -4.378, 12.19), (0.3487, -0.5192, 7.846), (0.2376, -4.682, 11.85), (-0.3487, -0.5192, 7.846), (-0.2376, -4.682, 11.85), (-0.4904, -0.0721, 8.336), (-0.3844, -4.378, 12.19), (-4.163e-09, 0.4027, 7.421), (-9.293e-09, 3.719, 13.1), (0.4396, 0.007772, 7.669), (0.4375, 3.45, 13.27), (0.3969, -0.2884, 8.071), (0.2704, 3.014, 13.54), (-0.3969, -0.6313, 8.071), (-0.2704, 3.014, 13.54), (-0.5218, 0.007772, 7.669), (-0.4375, 3.45, 13.27), (-1.202, 8.254, 13.36), (0.01849, -0.007301, 19.62), (-2.986, 8.627, 18.79), (2.666, 8.254, 19.62), (4.343, 3.162, 19.62), (-0.9107, 5.215, 22.37), (0.9107, 3.892, 11.52), (-0.01849, -0.0073, 14.27), (4.332, 3.127, 14.27), (-4.343, 3.162, 14.27), (-3.604, 5.812, 13.21), (2.696, 8.233, 14.27), (5.336, 4.554, 17.22), (1.649, -0.521, 17.22), (-4.548, 1.891, 18.77), (-5.336, 4.554, 16.67), (1.649, 9.628, 17.22), (1.732, 3.295, 21.84), (-0.831, -1.331, 10.52), (0.01278, -7.04, 14.85), (-2.063, -1.073, 14.27), (1.842, -1.331, 14.85), (3.002, -4.85, 14.85), (-0.6294, -3.431, 16.74), (0.6294, -4.346, 9.248), (-0.01278, -7.04, 11.15), (2.994, -4.874, 11.15), (-3.002, -4.85, 11.15), (-2.49, -3.018, 10.41), (1.863, -1.346, 11.15), (3.688, -3.888, 13.18), (1.14, -7.395, 13.18), (-3.143, -5.728, 14.26), (-3.688, -3.888, 12.81), (1.14, -0.3812, 13.18), (1.197, -4.758, 16.38)], [], [(0, 1, 3, 2), (2, 3, 5, 4), (4, 5, 7, 6), (3, 1, 9, 7, 5), (6, 7, 9, 8), (8, 9, 1, 0), (0, 2, 4, 6, 8), (10, 11, 13, 12), (12, 13, 15, 14), (14, 15, 17, 16), (13, 11, 19, 17, 15), (16, 17, 19, 18), (18, 19, 11, 10), (10, 12, 14, 16, 18), (20, 21, 23, 22), (22, 23, 25, 24), (24, 25, 27, 26), (23, 21, 29, 27, 25), (26, 27, 29, 28), (28, 29, 21, 20), (20, 22, 24, 26, 28), (36, 40, 30), (30, 40, 32), (38, 42, 43), (37, 43, 44), (30, 32, 46), (41, 46, 42), (31, 34, 47), (44, 31, 35), (32, 44, 35), (33, 32, 35), (34, 33, 47), (47, 33, 35), (35, 31, 47), (42, 33, 34), (42, 46, 33), (46, 32, 33), (45, 44, 32), (44, 43, 31), (43, 34, 31), (43, 42, 34), (41, 30, 46), (32, 40, 45), (40, 39, 45), (45, 39, 44), (39, 37, 44), (37, 38, 43), (38, 41, 42), (36, 30, 41), (40, 36, 39), (36, 37, 39), (38, 36, 41), (36, 38, 37), (54, 58, 48), (48, 58, 50), (56, 60, 61), (55, 61, 62), (48, 50, 64), (59, 64, 60), (49, 52, 65), (62, 49, 53), (50, 62, 53), (51, 50, 53), (52, 51, 65), (65, 51, 53), (53, 49, 65), (60, 51, 52), (60, 64, 51), (64, 50, 51), (63, 62, 50), (62, 61, 49), (61, 52, 49), (61, 60, 52), (59, 48, 64), (50, 58, 63), (58, 57, 63), (63, 57, 62), (57, 55, 62), (55, 56, 61), (56, 59, 60), (54, 48, 59), (58, 54, 57), (54, 55, 57), (56, 54, 59), (54, 56, 55)])
me_cylinder_002.polygons.foreach_set('material_index', [0, 0, 0, 0, 0, 0, 0, 0, 0, 0, 0, 0, 0, 0, 0, 0, 0, 0, 0, 0, 0, 1, 1, 1, 1, 1, 1, 1, 1, 1, 1, 1, 1, 1, 1, 1, 1, 1, 1, 1, 1, 1, 1, 1, 1, 1, 1, 1, 1, 1, 1, 1, 1, 1, 1, 1, 1, 1, 1, 1, 1, 1, 1, 1, 1, 1, 1, 1, 1, 1, 1, 1, 1, 1, 1, 1, 1, 1, 1, 1, 1, 1, 1, 1, 1])
me_cylinder_002.materials.append(mat_brown)
me_cylinder_002.materials.append(mat_leaves)
me_cylinder_002.use_remesh_preserve_volume = False
me_cylinder_002.use_remesh_preserve_attributes = False
me_cylinder_002.use_mirror_vertex_groups = False
me_cylinder_002.update()
me_icosphere_003 = bpy.data.meshes.new('Icosphere.003')
me_icosphere_003.from_pydata([(0.0, 0.0, -1.0), (0.7236, -0.5257, -0.4472), (-0.2764, -0.8506, -0.4472), (-0.8944, 0.0, -0.4472), (-0.2764, 0.8506, -0.4472), (0.7236, 0.5257, -0.4472), (0.2764, -0.8506, 0.4472), (-0.7236, -0.5257, 0.4472), (-0.7236, 0.5257, 0.4472), (0.2764, 0.8506, 0.4472), (0.8944, 0.0, 0.4472), (0.0, 0.0, 1.0), (-0.1625, -0.5, -0.8507), (0.4253, -0.309, -0.8507), (0.2629, -0.809, -0.5257), (0.8506, 0.0, -0.5257), (0.4253, 0.309, -0.8507), (-0.5257, 0.0, -0.8507), (-0.6882, -0.5, -0.5257), (-0.1625, 0.5, -0.8507), (-0.6882, 0.5, -0.5257), (0.2629, 0.809, -0.5257), (0.9511, -0.309, 0.0), (0.9511, 0.309, 0.0), (0.0, -1.0, 0.0), (0.5878, -0.809, 0.0), (-0.9511, -0.309, 0.0), (-0.5878, -0.809, 0.0), (-0.5878, 0.809, 0.0), (-0.9511, 0.309, 0.0), (0.5878, 0.809, 0.0), (0.0, 1.0, 0.0), (0.6882, -0.5, 0.5257), (-0.2629, -0.809, 0.5257), (-0.8506, 0.0, 0.5257), (-0.2629, 0.809, 0.5257), (0.6882, 0.5, 0.5257), (0.1625, -0.5, 0.8507), (0.5257, 0.0, 0.8507), (-0.4253, -0.309, 0.8507), (-0.4253, 0.309, 0.8507), (0.1625, 0.5, 0.8507), (-4.427e-07, 1.279, -0.7439), (0.5111, 0.9077, -0.3535), (-0.1952, 0.6782, -0.3535), (-0.6317, 1.279, -0.3535), (-0.1952, 1.88, -0.3535), (0.5111, 1.65, -0.3535), (0.1952, 0.6782, 0.2783), (-0.5111, 0.9077, 0.2783), (-0.5111, 1.65, 0.2783), (0.1952, 1.88, 0.2783), (0.6317, 1.279, 0.2782), (-4.427e-07, 1.279, 0.6687), (-0.1147, 0.9259, -0.6384), (0.3004, 1.061, -0.6384), (0.1857, 0.7076, -0.4089), (0.6008, 1.279, -0.4089), (0.3004, 1.497, -0.6384), (-0.3713, 1.279, -0.6384), (-0.4861, 0.9259, -0.4089), (-0.1147, 1.632, -0.6384), (-0.4861, 1.632, -0.4089), (0.1857, 1.85, -0.4089), (0.6717, 1.061, -0.03762), (0.6717, 1.497, -0.03762), (-4.427e-07, 0.5727, -0.03762), (0.4152, 0.7076, -0.03762), (-0.6717, 1.061, -0.03762), (-0.4152, 0.7076, -0.03762), (-0.4152, 1.85, -0.03762), (-0.6717, 1.497, -0.03762), (0.4152, 1.85, -0.03762), (-4.427e-07, 1.985, -0.03762), (0.4861, 0.9259, 0.3337), (-0.1857, 0.7076, 0.3337), (-0.6008, 1.279, 0.3337), (-0.1857, 1.85, 0.3337), (0.4861, 1.632, 0.3337), (0.1147, 0.9259, 0.5632), (0.3713, 1.279, 0.5632), (-0.3004, 1.061, 0.5632), (-0.3004, 1.497, 0.5632), (0.1147, 1.632, 0.5632), (4.08e-07, -1.026, -0.7895), (0.5474, -1.424, -0.3713), (-0.2091, -1.67, -0.3713), (-0.6767, -1.026, -0.3713), (-0.2091, -0.3825, -0.3713), (0.5474, -0.6283, -0.3713), (0.2091, -1.67, 0.3054), (-0.5474, -1.424, 0.3054), (-0.5474, -0.6283, 0.3054), (0.2091, -0.3825, 0.3054), (0.6767, -1.026, 0.3054), (4.08e-07, -1.026, 0.7236), (-0.1229, -1.404, -0.6765), (0.3218, -1.26, -0.6765), (0.1989, -1.638, -0.4307), (0.6435, -1.026, -0.4307), (0.3218, -0.7923, -0.6765), (-0.3977, -1.026, -0.6765), (-0.5206, -1.404, -0.4307), (-0.1229, -0.6478, -0.6765), (-0.5206, -0.6478, -0.4307), (0.1989, -0.414, -0.4307), (0.7195, -1.26, -0.03292), (0.7195, -0.7923, -0.03292), (4.08e-07, -1.783, -0.03292), (0.4447, -1.638, -0.03292), (-0.7195, -1.26, -0.03292), (-0.4447, -1.638, -0.03292), (-0.4447, -0.414, -0.03292), (-0.7195, -0.7923, -0.03292), (0.4447, -0.414, -0.03292), (4.08e-07, -0.2695, -0.03292), (0.5206, -1.404, 0.3648), (-0.1989, -1.638, 0.3648), (-0.6435, -1.026, 0.3648), (-0.1989, -0.414, 0.3648), (0.5206, -0.6478, 0.3648), (0.1229, -1.404, 0.6106), (0.3977, -1.026, 0.6106), (-0.3218, -1.26, 0.6106), (-0.3218, -0.7923, 0.6106), (0.1229, -0.6478, 0.6106)], [], [(0, 13, 12), (1, 13, 15), (0, 12, 17), (0, 17, 19), (0, 19, 16), (1, 15, 22), (2, 14, 24), (3, 18, 26), (4, 20, 28), (5, 21, 30), (1, 22, 25), (2, 24, 27), (3, 26, 29), (4, 28, 31), (5, 30, 23), (6, 32, 37), (7, 33, 39), (8, 34, 40), (9, 35, 41), (10, 36, 38), (38, 41, 11), (38, 36, 41), (36, 9, 41), (41, 40, 11), (41, 35, 40), (35, 8, 40), (40, 39, 11), (40, 34, 39), (34, 7, 39), (39, 37, 11), (39, 33, 37), (33, 6, 37), (37, 38, 11), (37, 32, 38), (32, 10, 38), (23, 36, 10), (23, 30, 36), (30, 9, 36), (31, 35, 9), (31, 28, 35), (28, 8, 35), (29, 34, 8), (29, 26, 34), (26, 7, 34), (27, 33, 7), (27, 24, 33), (24, 6, 33), (25, 32, 6), (25, 22, 32), (22, 10, 32), (30, 31, 9), (30, 21, 31), (21, 4, 31), (28, 29, 8), (28, 20, 29), (20, 3, 29), (26, 27, 7), (26, 18, 27), (18, 2, 27), (24, 25, 6), (24, 14, 25), (14, 1, 25), (22, 23, 10), (22, 15, 23), (15, 5, 23), (16, 21, 5), (16, 19, 21), (19, 4, 21), (19, 20, 4), (19, 17, 20), (17, 3, 20), (17, 18, 3), (17, 12, 18), (12, 2, 18), (15, 16, 5), (15, 13, 16), (13, 0, 16), (12, 14, 2), (12, 13, 14), (13, 1, 14), (42, 55, 54), (43, 55, 57), (42, 54, 59), (42, 59, 61), (42, 61, 58), (43, 57, 64), (44, 56, 66), (45, 60, 68), (46, 62, 70), (47, 63, 72), (43, 64, 67), (44, 66, 69), (45, 68, 71), (46, 70, 73), (47, 72, 65), (48, 74, 79), (49, 75, 81), (50, 76, 82), (51, 77, 83), (52, 78, 80), (80, 83, 53), (80, 78, 83), (78, 51, 83), (83, 82, 53), (83, 77, 82), (77, 50, 82), (82, 81, 53), (82, 76, 81), (76, 49, 81), (81, 79, 53), (81, 75, 79), (75, 48, 79), (79, 80, 53), (79, 74, 80), (74, 52, 80), (65, 78, 52), (65, 72, 78), (72, 51, 78), (73, 77, 51), (73, 70, 77), (70, 50, 77), (71, 76, 50), (71, 68, 76), (68, 49, 76), (69, 75, 49), (69, 66, 75), (66, 48, 75), (67, 74, 48), (67, 64, 74), (64, 52, 74), (72, 73, 51), (72, 63, 73), (63, 46, 73), (70, 71, 50), (70, 62, 71), (62, 45, 71), (68, 69, 49), (68, 60, 69), (60, 44, 69), (66, 67, 48), (66, 56, 67), (56, 43, 67), (64, 65, 52), (64, 57, 65), (57, 47, 65), (58, 63, 47), (58, 61, 63), (61, 46, 63), (61, 62, 46), (61, 59, 62), (59, 45, 62), (59, 60, 45), (59, 54, 60), (54, 44, 60), (57, 58, 47), (57, 55, 58), (55, 42, 58), (54, 56, 44), (54, 55, 56), (55, 43, 56), (84, 97, 96), (85, 97, 99), (84, 96, 101), (84, 101, 103), (84, 103, 100), (85, 99, 106), (86, 98, 108), (87, 102, 110), (88, 104, 112), (89, 105, 114), (85, 106, 109), (86, 108, 111), (87, 110, 113), (88, 112, 115), (89, 114, 107), (90, 116, 121), (91, 117, 123), (92, 118, 124), (93, 119, 125), (94, 120, 122), (122, 125, 95), (122, 120, 125), (120, 93, 125), (125, 124, 95), (125, 119, 124), (119, 92, 124), (124, 123, 95), (124, 118, 123), (118, 91, 123), (123, 121, 95), (123, 117, 121), (117, 90, 121), (121, 122, 95), (121, 116, 122), (116, 94, 122), (107, 120, 94), (107, 114, 120), (114, 93, 120), (115, 119, 93), (115, 112, 119), (112, 92, 119), (113, 118, 92), (113, 110, 118), (110, 91, 118), (111, 117, 91), (111, 108, 117), (108, 90, 117), (109, 116, 90), (109, 106, 116), (106, 94, 116), (114, 115, 93), (114, 105, 115), (105, 88, 115), (112, 113, 92), (112, 104, 113), (104, 87, 113), (110, 111, 91), (110, 102, 111), (102, 86, 111), (108, 109, 90), (108, 98, 109), (98, 85, 109), (106, 107, 94), (106, 99, 107), (99, 89, 107), (100, 105, 89), (100, 103, 105), (103, 88, 105), (103, 104, 88), (103, 101, 104), (101, 87, 104), (101, 102, 87), (101, 96, 102), (96, 86, 102), (99, 100, 89), (99, 97, 100), (97, 84, 100), (96, 98, 86), (96, 97, 98), (97, 85, 98)])
me_icosphere_003.materials.append(mat_cloud)
me_icosphere_003.use_remesh_preserve_volume = False
me_icosphere_003.use_remesh_preserve_attributes = False
me_icosphere_003.use_mirror_vertex_groups = False
me_icosphere_003.update()
me_cylinder_001 = bpy.data.meshes.new('Cylinder.001')
me_cylinder_001.from_pydata([(0.0, 1.0, -1.0), (-7.599e-09, 0.6813, 8.735), (0.9511, 0.309, -1.0), (0.5869, 0.3909, 8.345), (0.5878, -0.809, -1.0), (0.4004, -0.5512, 8.735), (-0.5878, -0.809, -1.0), (-0.4004, -0.5512, 8.735), (-0.9511, 0.309, -1.0), (-0.6479, 0.2105, 8.735), (-7.273e-09, 0.2042, 8.639), (-1.178e-08, -4.19, 12.39), (0.4817, -0.0721, 8.336), (0.3844, -4.378, 12.19), (0.3487, -0.5192, 7.846), (0.2376, -4.682, 11.85), (-0.3487, -0.5192, 7.846), (-0.2376, -4.682, 11.85), (-0.4904, -0.0721, 8.336), (-0.3844, -4.378, 12.19), (-4.163e-09, 0.4027, 7.421), (-9.293e-09, 3.719, 13.1), (0.4396, 0.007772, 7.669), (0.4375, 3.45, 13.27), (0.3969, -0.2884, 8.071), (0.2704, 3.014, 13.54), (-0.3969, -0.6313, 8.071), (-0.2704, 3.014, 13.54), (-0.5218, 0.007772, 7.669), (-0.4375, 3.45, 13.27), (-1.202, 8.254, 13.36), (0.01849, -0.007301, 19.62), (-2.986, 8.627, 18.79), (2.666, 8.254, 19.62), (4.343, 3.162, 19.62), (-0.9107, 5.215, 22.37), (0.9107, 3.892, 11.52), (-0.01849, -0.0073, 14.27), (4.332, 3.127, 14.27), (-4.343, 3.162, 14.27), (-3.604, 5.812, 13.21), (2.696, 8.233, 14.27), (5.336, 4.554, 17.22), (1.649, -0.521, 17.22), (-4.548, 1.891, 18.77), (-5.336, 4.554, 16.67), (1.649, 9.628, 17.22), (1.732, 3.295, 21.84), (-0.831, -1.331, 10.52), (0.01278, -7.04, 14.85), (-2.063, -1.073, 14.27), (1.842, -1.331, 14.85), (3.002, -4.85, 14.85), (-0.6294, -3.431, 16.74), (0.6294, -4.346, 9.248), (-0.01278, -7.04, 11.15), (2.994, -4.874, 11.15), (-3.002, -4.85, 11.15), (-2.49, -3.018, 10.41), (1.863, -1.346, 11.15), (3.688, -3.888, 13.18), (1.14, -7.395, 13.18), (-3.143, -5.728, 14.26), (-3.688, -3.888, 12.81), (1.14, -0.3812, 13.18), (1.197, -4.758, 16.38)], [], [(0, 1, 3, 2), (2, 3, 5, 4), (4, 5, 7, 6), (3, 1, 9, 7, 5), (6, 7, 9, 8), (8, 9, 1, 0), (0, 2, 4, 6, 8), (10, 11, 13, 12), (12, 13, 15, 14), (14, 15, 17, 16), (13, 11, 19, 17, 15), (16, 17, 19, 18), (18, 19, 11, 10), (10, 12, 14, 16, 18), (20, 21, 23, 22), (22, 23, 25, 24), (24, 25, 27, 26), (23, 21, 29, 27, 25), (26, 27, 29, 28), (28, 29, 21, 20), (20, 22, 24, 26, 28), (36, 40, 30), (30, 40, 32), (38, 42, 43), (37, 43, 44), (30, 32, 46), (41, 46, 42), (31, 34, 47), (44, 31, 35), (32, 44, 35), (33, 32, 35), (34, 33, 47), (47, 33, 35), (35, 31, 47), (42, 33, 34), (42, 46, 33), (46, 32, 33), (45, 44, 32), (44, 43, 31), (43, 34, 31), (43, 42, 34), (41, 30, 46), (32, 40, 45), (40, 39, 45), (45, 39, 44), (39, 37, 44), (37, 38, 43), (38, 41, 42), (36, 30, 41), (40, 36, 39), (36, 37, 39), (38, 36, 41), (36, 38, 37), (54, 58, 48), (48, 58, 50), (56, 60, 61), (55, 61, 62), (48, 50, 64), (59, 64, 60), (49, 52, 65), (62, 49, 53), (50, 62, 53), (51, 50, 53), (52, 51, 65), (65, 51, 53), (53, 49, 65), (60, 51, 52), (60, 64, 51), (64, 50, 51), (63, 62, 50), (62, 61, 49), (61, 52, 49), (61, 60, 52), (59, 48, 64), (50, 58, 63), (58, 57, 63), (63, 57, 62), (57, 55, 62), (55, 56, 61), (56, 59, 60), (54, 48, 59), (58, 54, 57), (54, 55, 57), (56, 54, 59), (54, 56, 55)])
me_cylinder_001.polygons.foreach_set('material_index', [0, 0, 0, 0, 0, 0, 0, 0, 0, 0, 0, 0, 0, 0, 0, 0, 0, 0, 0, 0, 0, 1, 1, 1, 1, 1, 1, 1, 1, 1, 1, 1, 1, 1, 1, 1, 1, 1, 1, 1, 1, 1, 1, 1, 1, 1, 1, 1, 1, 1, 1, 1, 1, 1, 1, 1, 1, 1, 1, 1, 1, 1, 1, 1, 1, 1, 1, 1, 1, 1, 1, 1, 1, 1, 1, 1, 1, 1, 1, 1, 1, 1, 1, 1, 1])
me_cylinder_001.materials.append(mat_brown)
me_cylinder_001.materials.append(mat_leaves)
me_cylinder_001.use_remesh_preserve_volume = False
me_cylinder_001.use_remesh_preserve_attributes = False
me_cylinder_001.use_mirror_vertex_groups = False
me_cylinder_001.update()
me_icosphere = bpy.data.meshes.new('Icosphere')
me_icosphere.from_pydata([(-0.2352, 0.724, -0.7007), (0.003618, -0.8923, 0.5238), (-0.8475, -0.2792, 0.5238), (-0.5841, 0.797, 0.361), (0.5215, 0.724, 0.5238), (0.8497, -0.2723, 0.5238), (0.08847, 0.2723, 0.9943), (-0.08847, -0.2723, -0.9943), (-0.003618, -0.8923, -0.5238), (0.8475, -0.2792, -0.5238), (0.4189, -1.072e-08, -0.9576), (-0.8497, -0.2723, -0.5238), (-0.705, 0.2462, -0.7314), (0.5274, 0.7197, -0.5238), (1.044, 1.276e-08, 0.05359), (0.3226, -0.9928, 0.05359), (-0.5878, -0.809, 0.0), (-1.044, 7.493e-09, -0.05359), (0.3226, 0.9928, 0.05359), (0.3389, -0.2462, 0.9577), (-0.4189, 6.919e-09, 0.9576), (-5.471e-09, 0.2217, -2.488), (-1.601e-08, 0.08934, -0.832), (0.192, 0.1108, -2.488), (0.07737, 0.04467, -0.832), (0.192, -0.1108, -2.488), (0.07737, -0.04467, -0.832), (-2.485e-08, -0.2217, -2.488), (-2.382e-08, -0.08934, -0.832), (-0.192, -0.1108, -2.488), (-0.07737, -0.04467, -0.832), (-0.192, 0.1108, -2.488), (-0.07737, 0.04467, -0.832)], [], [(7, 12, 0), (7, 0, 10), (0, 12, 3), (9, 14, 15), (8, 15, 16), (0, 3, 18), (13, 18, 14), (1, 5, 19), (2, 1, 20), (3, 2, 20), (4, 3, 6), (5, 4, 19), (19, 4, 6), (6, 3, 20), (20, 19, 6), (20, 1, 19), (14, 4, 5), (14, 18, 4), (18, 3, 4), (17, 2, 3), (16, 1, 2), (16, 15, 1), (15, 5, 1), (15, 14, 5), (13, 0, 18), (3, 12, 17), (12, 11, 17), (17, 16, 2), (17, 11, 16), (11, 8, 16), (8, 9, 15), (9, 13, 14), (10, 0, 13), (12, 7, 11), (7, 8, 11), (9, 10, 13), (7, 10, 8), (10, 9, 8), (21, 22, 24, 23), (23, 24, 26, 25), (25, 26, 28, 27), (27, 28, 30, 29), (24, 22, 32, 30, 28, 26), (29, 30, 32, 31), (31, 32, 22, 21), (21, 23, 25, 27, 29, 31)])
me_icosphere.polygons.foreach_set('material_index', [0, 0, 0, 0, 0, 0, 0, 0, 0, 0, 0, 0, 0, 0, 0, 0, 0, 0, 0, 0, 0, 0, 0, 0, 0, 0, 0, 0, 0, 0, 0, 0, 0, 0, 0, 0, 0, 0, 1, 1, 1, 1, 1, 1, 1, 1])
me_icosphere.materials.append(mat_leaves)
me_icosphere.materials.append(mat_brown)
me_icosphere.use_remesh_preserve_volume = False
me_icosphere.use_remesh_preserve_attributes = False
me_icosphere.use_mirror_vertex_groups = False
me_icosphere.update()
me_plane = bpy.data.meshes.new('Plane')
me_plane.from_pydata([(-7.371, -7.371, 0.0), (7.371, -7.371, 0.0), (-7.371, 7.371, 0.0), (7.371, 7.371, 0.0), (-7.371, 0.0, 0.057), (0.0, -7.371, 0.03551), (7.371, 0.0, 0.0), (0.0, 7.371, 0.0), (0.0, 0.0, 0.1845), (-7.371, -3.686, 0.002421), (3.686, -7.371, 0.0), (7.371, 3.686, 0.0), (-3.686, 7.371, 0.0), (-7.371, 3.686, 0.01799), (-3.686, -7.371, 0.06785), (7.371, -3.686, 0.0), (3.686, 7.371, 0.0), (0.0, 3.686, 0.02626), (0.0, -3.686, 0.3282), (-3.686, 0.0, 2.327), (3.686, 0.0, 0.01072), (3.686, -3.686, 0.008802), (-3.686, -3.686, 4.648), (-3.686, 3.686, 0.1551), (3.686, 3.686, 0.0), (-7.371, -5.528, 0.0), (5.528, -7.371, 0.0), (7.371, 5.528, 0.0), (-5.528, 7.371, 0.0), (-7.371, 1.843, 0.1061), (-1.843, -7.371, 0.1464), (7.371, -1.843, 0.0), (1.843, 7.371, 0.0), (0.0, 5.528, 0.0), (0.0, -1.843, 0.5443), (-5.528, 0.0, 2.157), (1.843, 0.0, 0.1059), (-7.371, -1.843, 0.111), (1.843, -7.371, 0.0), (7.371, 1.843, 0.0), (-1.843, 7.371, 0.0), (-7.371, 5.528, 0.0), (-5.528, -7.371, 0.06529), (7.371, -5.528, 0.0), (5.528, 7.371, 0.0), (0.0, 1.843, 0.1423), (0.0, -5.528, 0.1508), (-1.843, 0.0, 0.4898), (5.528, 0.0, 0.0), (3.686, -1.843, 0.02667), (3.686, -5.528, 0.0), (1.843, -3.686, 0.06999), (5.528, -3.686, 0.0), (-3.686, -1.843, 2.804), (-3.686, -5.528, 1.787), (-5.528, -3.686, 1.74), (-1.843, -3.686, 1.977), (-3.686, 5.528, 0.0), (-3.686, 1.843, 0.09463), (-5.528, 3.686, 0.1347), (-1.843, 3.686, 0.1085), (3.686, 5.528, 0.0), (3.686, 1.843, 0.0), (1.843, 3.686, 0.0), (5.528, 3.686, 0.0), (5.528, 1.843, 0.0), (1.843, 1.843, 0.04146), (1.843, 5.528, 0.0), (-1.843, 1.843, 0.2475), (-5.528, 1.843, 0.1461), (-5.528, 5.528, 0.0), (-1.843, -5.528, 0.5373), (-5.528, -5.528, 0.2586), (-5.528, -1.843, 2.516), (5.528, -5.528, 0.0), (1.843, -5.528, 0.0595), (1.843, -1.843, 0.1273), (5.528, -1.843, 0.0), (-1.843, -1.843, 1.001), (-1.843, 5.528, 0.0), (5.528, 5.528, 0.0), (-7.371, -6.45, 0.0), (6.45, -7.371, 0.0), (7.371, 6.45, 0.0), (-6.45, 7.371, 0.0), (-7.371, 0.9214, 0.1273), (-0.9214, -7.371, 0.1036), (7.371, -0.9214, 0.0), (0.9214, 7.371, 0.0), (0.0, 6.45, 0.0), (0.0, -0.9214, 0.2453), (-6.45, 0.0, 0.8727), (0.9214, 0.0, 0.1543), (-7.371, -2.764, 0.008856), (2.764, -7.371, 0.0), (7.371, 2.764, 0.0), (-2.764, 7.371, 0.0), (-7.371, 4.607, 0.0), (-4.607, -7.371, 0.04637), (7.371, -4.607, 0.0), (4.607, 7.371, 0.0), (0.0, 2.764, 0.08126), (0.0, -4.607, 0.2961), (-2.764, 0.0, 0.8178), (4.607, 0.0, 0.0), (3.686, -0.9214, 0.02644), (3.686, -4.607, 0.0), (0.9214, -3.686, 0.3668), (4.607, -3.686, 0.0), (-3.686, -0.9214, 3.073), (-3.686, -4.607, 3.829), (-6.45, -3.686, 0.1505), (-2.764, -3.686, 3.91), (-3.686, 6.45, 0.0), (-3.686, 2.764, 0.3007), (-6.45, 3.686, 0.068), (-2.764, 3.686, 0.0983), (3.686, 6.45, 0.0), (3.686, 2.764, 0.0), (0.9214, 3.686, 0.0), (4.607, 3.686, 0.0), (-7.371, -4.607, 0.0), (4.607, -7.371, 0.0), (7.371, 4.607, 0.0), (-4.607, 7.371, 0.0), (-7.371, 2.764, 0.08347), (-2.764, -7.371, 0.1524), (7.371, -2.764, 0.0), (2.764, 7.371, 0.0), (0.0, 4.607, 0.0), (0.0, -2.764, 0.1668), (-4.607, 0.0, 2.789), (2.764, 0.0, 0.01546), (-7.371, -0.9214, 0.03859), (0.9214, -7.371, 0.002394), (7.371, 0.9214, 0.0), (-0.9214, 7.371, 0.0), (-7.371, 6.45, 0.0), (-6.45, -7.371, 0.02245), (7.371, -6.45, 0.0), (6.45, 7.371, 0.0), (0.0, 0.9214, 0.267), (0.0, -6.45, 0.02148), (-0.9214, 0.0, 0.2505), (6.45, 0.0, 0.0), (3.686, -2.764, 0.03106), (3.686, -6.45, 0.0), (2.764, -3.686, 0.08479), (6.45, -3.686, 0.0), (-3.686, -2.764, 3.761), (-3.686, -6.45, 0.2723), (-4.607, -3.686, 4.064), (-0.9214, -3.686, 0.4319), (-3.686, 4.607, 0.02933), (-3.686, 0.9214, 1.023), (-4.607, 3.686, 0.0567), (-0.9214, 3.686, 0.05163), (3.686, 4.607, 0.0), (3.686, 0.9214, 0.0), (2.764, 3.686, 0.0), (6.45, 3.686, 0.0), (5.528, 2.764, 0.0), (5.528, 0.9214, 0.0), (4.607, 1.843, 0.0), (6.45, 1.843, 0.0), (1.843, 2.764, 0.0), (1.843, 0.9214, 0.06853), (0.9214, 1.843, 0.0371), (2.764, 1.843, 0.0), (1.843, 6.45, 0.0), (1.843, 4.607, 0.0), (0.9214, 5.528, 0.0), (2.764, 5.528, 0.0), (-1.843, 2.764, 0.1768), (-1.843, 0.9214, 0.2497), (-2.764, 1.843, 0.3779), (-0.9214, 1.843, 0.2445), (-5.528, 2.764, 0.3289), (-5.528, 0.9214, 0.9498), (-6.45, 1.843, 0.0457), (-4.607, 1.843, 0.2173), (-5.528, 6.45, 0.0), (-5.528, 4.607, 0.02093), (-6.45, 5.528, 0.0), (-4.607, 5.528, 0.0), (-1.843, -4.607, 1.668), (-1.843, -6.45, 0.2256), (-2.764, -5.528, 1.506), (-0.9214, -5.528, 0.1683), (-5.528, -4.607, 1.21), (-5.528, -6.45, 0.03319), (-6.45, -5.528, 0.0519), (-4.607, -5.528, 1.309), (-5.528, -0.9214, 2.697), (-5.528, -2.764, 1.142), (-6.45, -1.843, 0.7456), (-4.607, -1.843, 3.523), (5.528, -4.607, 0.0), (5.528, -6.45, 0.0), (4.607, -5.528, 0.0), (6.45, -5.528, 0.0), (1.843, -4.607, 0.0934), (1.843, -6.45, 0.0), (0.9214, -5.528, 0.1434), (2.764, -5.528, 0.0), (1.843, -0.9214, 0.1541), (1.843, -2.764, 0.1497), (0.9214, -1.843, 0.3776), (2.764, -1.843, 0.1436), (5.528, -0.9214, 0.0), (5.528, -2.764, 0.0), (4.607, -1.843, 0.0), (6.45, -1.843, 0.0), (-1.843, -0.9214, 0.2268), (-1.843, -2.764, 1.38), (-2.764, -1.843, 1.549), (-0.9214, -1.843, 0.3345), (-1.843, 6.45, 0.0), (-1.843, 4.607, 0.02591), (-2.764, 5.528, 0.0), (-0.9214, 5.528, 0.0), (5.528, 6.45, 0.0), (5.528, 4.607, 0.0), (4.607, 5.528, 0.0), (6.45, 5.528, 0.0), (6.45, 4.607, 0.0), (4.607, 4.607, 0.0), (4.607, 6.45, 0.0), (-0.9214, 4.607, 0.0), (-2.764, 4.607, 0.0434), (-2.764, 6.45, 0.0), (-0.9214, -2.764, 0.6498), (-2.764, -2.764, 3.109), (-2.764, -0.9214, 1.415), (6.45, -2.764, 0.0), (4.607, -2.764, 0.0), (4.607, -0.9214, 0.0), (2.764, -2.764, 0.04426), (0.9214, -2.764, 0.2733), (0.9214, -0.9214, 0.3231), (2.764, -6.45, 0.0), (0.9214, -6.45, 0.01396), (0.9214, -4.607, 0.09531), (6.45, -6.45, 0.0), (4.607, -6.45, 0.0), (4.607, -4.607, 0.0), (-4.607, -2.764, 3.136), (-6.45, -2.764, 0.2309), (-6.45, -0.9214, 1.016), (-4.607, -6.45, 0.1262), (-6.45, -6.45, 0.03449), (-6.45, -4.607, 0.1161), (-0.9214, -6.45, 0.01508), (-2.764, -6.45, 0.2348), (-2.764, -4.607, 3.474), (-4.607, 4.607, 0.01722), (-6.45, 4.607, 0.004542), (-6.45, 6.45, 0.0), (-4.607, 0.9214, 1.717), (-6.45, 0.9214, 0.2796), (-6.45, 2.764, 0.117), (-0.9214, 0.9214, 0.277), (-2.764, 0.9214, 0.3484), (-2.764, 2.764, 0.1074), (2.764, 4.607, 0.0), (0.9214, 4.607, 0.0), (0.9214, 6.45, 0.0), (2.764, 0.9214, 0.007315), (0.9214, 0.9214, 0.2401), (0.9214, 2.764, 0.02175), (6.45, 0.9214, 0.0), (4.607, 0.9214, 0.0), (4.607, 2.764, 0.0), (6.45, 2.764, 0.0), (2.764, 2.764, 0.0), (2.764, 6.45, 0.0), (-0.9214, 2.764, 0.05996), (-4.607, 2.764, 0.3167), (-4.607, 6.45, 0.0), (-0.9214, -4.607, 0.4734), (-4.607, -4.607, 3.125), (-4.607, -0.9214, 3.801), (6.45, -4.607, 0.0), (2.764, -4.607, 0.05775), (2.764, -0.9214, 0.04308), (6.45, -0.9214, 0.0), (-0.9214, -0.9214, 0.1819), (-0.9214, 6.45, 0.0), (6.45, 6.45, 0.0)], [], [(83, 140, 288), (89, 136, 287), (90, 143, 286), (87, 144, 285), (105, 132, 284), (106, 147, 283), (99, 148, 282), (109, 131, 281), (110, 151, 280), (279, 18, 152), (113, 124, 278), (114, 155, 277), (101, 156, 276), (117, 128, 275), (118, 159, 274), (95, 160, 273), (161, 120, 272), (162, 163, 271), (135, 164, 270), (165, 119, 269), (166, 167, 268), (158, 168, 267), (169, 88, 266), (170, 171, 265), (157, 172, 264), (173, 116, 263), (174, 175, 262), (141, 176, 261), (177, 115, 260), (259, 69, 179), (154, 180, 258), (181, 84, 257), (182, 183, 256), (153, 184, 255), (254, 56, 112), (253, 71, 187), (252, 46, 188), (189, 111, 251), (190, 191, 250), (150, 192, 249), (248, 35, 91), (194, 195, 247), (246, 53, 196), (197, 108, 245), (198, 199, 244), (139, 200, 243), (201, 107, 242), (202, 203, 241), (146, 204, 240), (205, 92, 239), (206, 207, 238), (145, 208, 237), (209, 104, 236), (210, 211, 235), (127, 212, 234), (213, 103, 233), (214, 215, 232), (130, 216, 231), (217, 96, 230), (218, 219, 229), (129, 220, 228), (221, 100, 227), (222, 223, 226), (123, 224, 225), (225, 80, 222), (160, 222, 64), (11, 225, 160), (226, 61, 157), (120, 157, 24), (64, 226, 120), (227, 16, 117), (223, 117, 61), (80, 227, 223), (228, 79, 218), (156, 218, 60), (17, 228, 156), (229, 57, 153), (116, 153, 23), (60, 229, 116), (230, 12, 113), (219, 113, 57), (79, 230, 219), (231, 78, 214), (152, 214, 56), (18, 231, 152), (232, 53, 149), (112, 149, 22), (56, 232, 112), (233, 19, 109), (53, 233, 109), (78, 233, 215), (234, 77, 210), (148, 210, 52), (15, 234, 148), (235, 49, 145), (108, 145, 21), (52, 235, 108), (236, 20, 105), (211, 105, 49), (77, 236, 211), (237, 76, 206), (147, 206, 51), (21, 237, 147), (238, 34, 130), (107, 130, 18), (51, 238, 107), (239, 8, 90), (207, 90, 34), (76, 239, 207), (240, 75, 202), (94, 202, 38), (10, 240, 94), (241, 46, 142), (134, 142, 5), (38, 241, 134), (242, 18, 102), (203, 102, 46), (75, 242, 203), (243, 74, 198), (82, 198, 26), (1, 243, 82), (244, 50, 146), (122, 146, 10), (26, 244, 122), (245, 21, 106), (199, 106, 50), (74, 245, 199), (246, 73, 194), (55, 246, 194), (151, 149, 246), (247, 37, 93), (111, 93, 9), (111, 194, 247), (133, 91, 4), (195, 133, 37), (73, 248, 195), (249, 72, 190), (98, 190, 42), (14, 249, 98), (250, 25, 81), (138, 81, 0), (42, 250, 138), (251, 9, 121), (191, 121, 25), (72, 251, 191), (186, 188, 71), (30, 252, 186), (5, 252, 86), (150, 187, 54), (14, 253, 150), (126, 186, 253), (110, 112, 22), (54, 254, 110), (187, 185, 254), (255, 70, 182), (155, 182, 59), (23, 255, 155), (256, 41, 97), (115, 97, 13), (59, 256, 115), (257, 2, 137), (183, 137, 41), (70, 257, 183), (178, 180, 69), (35, 258, 178), (19, 258, 131), (85, 179, 29), (4, 259, 85), (91, 178, 259), (260, 13, 125), (179, 125, 29), (69, 260, 179), (261, 68, 174), (143, 174, 47), (8, 261, 143), (262, 58, 154), (103, 154, 19), (47, 262, 103), (263, 23, 114), (175, 114, 58), (68, 263, 175), (264, 67, 170), (159, 170, 63), (24, 264, 159), (265, 33, 129), (119, 129, 17), (63, 265, 119), (266, 7, 89), (171, 89, 33), (67, 266, 171), (267, 66, 166), (132, 166, 36), (20, 267, 132), (268, 45, 141), (92, 141, 8), (36, 268, 92), (269, 17, 101), (167, 101, 45), (66, 269, 167), (270, 65, 162), (144, 162, 48), (6, 270, 144), (271, 62, 158), (104, 158, 20), (48, 271, 104), (272, 24, 118), (163, 118, 62), (65, 272, 163), (273, 64, 161), (164, 161, 65), (39, 273, 164), (274, 63, 165), (168, 165, 66), (62, 274, 168), (275, 32, 169), (172, 169, 67), (61, 275, 172), (276, 60, 173), (176, 173, 68), (45, 276, 176), (277, 59, 177), (69, 277, 177), (58, 277, 180), (278, 28, 181), (184, 181, 70), (57, 278, 184), (185, 152, 56), (71, 279, 185), (188, 102, 279), (280, 55, 189), (192, 189, 72), (54, 280, 192), (193, 131, 35), (196, 193, 73), (196, 109, 281), (282, 52, 197), (200, 197, 74), (43, 282, 200), (283, 51, 201), (204, 201, 75), (50, 283, 204), (284, 36, 205), (208, 205, 76), (49, 284, 208), (285, 48, 209), (212, 209, 77), (31, 285, 212), (286, 47, 213), (216, 213, 78), (34, 286, 216), (287, 40, 217), (220, 217, 79), (33, 287, 220), (288, 44, 221), (224, 221, 80), (27, 288, 224), (83, 3, 140), (89, 7, 136), (90, 8, 143), (87, 6, 144), (105, 20, 132), (106, 21, 147), (99, 15, 148), (109, 19, 131), (110, 22, 151), (279, 102, 18), (113, 12, 124), (114, 23, 155), (101, 17, 156), (117, 16, 128), (118, 24, 159), (95, 11, 160), (161, 64, 120), (162, 65, 163), (135, 39, 164), (165, 63, 119), (166, 66, 167), (158, 62, 168), (169, 32, 88), (170, 67, 171), (157, 61, 172), (173, 60, 116), (174, 68, 175), (141, 45, 176), (177, 59, 115), (259, 178, 69), (154, 58, 180), (181, 28, 84), (182, 70, 183), (153, 57, 184), (254, 185, 56), (253, 186, 71), (252, 142, 46), (189, 55, 111), (190, 72, 191), (150, 54, 192), (248, 193, 35), (194, 73, 195), (246, 149, 53), (197, 52, 108), (198, 74, 199), (139, 43, 200), (201, 51, 107), (202, 75, 203), (146, 50, 204), (205, 36, 92), (206, 76, 207), (145, 49, 208), (209, 48, 104), (210, 77, 211), (127, 31, 212), (213, 47, 103), (214, 78, 215), (130, 34, 216), (217, 40, 96), (218, 79, 219), (129, 33, 220), (221, 44, 100), (222, 80, 223), (123, 27, 224), (225, 224, 80), (160, 225, 222), (11, 123, 225), (226, 223, 61), (120, 226, 157), (64, 222, 226), (227, 100, 16), (223, 227, 117), (80, 221, 227), (228, 220, 79), (156, 228, 218), (17, 129, 228), (229, 219, 57), (116, 229, 153), (60, 218, 229), (230, 96, 12), (219, 230, 113), (79, 217, 230), (231, 216, 78), (152, 231, 214), (18, 130, 231), (232, 215, 53), (112, 232, 149), (56, 214, 232), (233, 103, 19), (53, 215, 233), (78, 213, 233), (234, 212, 77), (148, 234, 210), (15, 127, 234), (235, 211, 49), (108, 235, 145), (52, 210, 235), (236, 104, 20), (211, 236, 105), (77, 209, 236), (237, 208, 76), (147, 237, 206), (21, 145, 237), (238, 207, 34), (107, 238, 130), (51, 206, 238), (239, 92, 8), (207, 239, 90), (76, 205, 239), (240, 204, 75), (94, 240, 202), (10, 146, 240), (241, 203, 46), (134, 241, 142), (38, 202, 241), (242, 107, 18), (203, 242, 102), (75, 201, 242), (243, 200, 74), (82, 243, 198), (1, 139, 243), (244, 199, 50), (122, 244, 146), (26, 198, 244), (245, 108, 21), (199, 245, 106), (74, 197, 245), (246, 196, 73), (55, 151, 246), (151, 22, 149), (247, 195, 37), (111, 247, 93), (111, 55, 194), (133, 248, 91), (195, 248, 133), (73, 193, 248), (249, 192, 72), (98, 249, 190), (14, 150, 249), (250, 191, 25), (138, 250, 81), (42, 190, 250), (251, 111, 9), (191, 251, 121), (72, 189, 251), (186, 252, 188), (30, 86, 252), (5, 142, 252), (150, 253, 187), (14, 126, 253), (126, 30, 186), (110, 254, 112), (54, 187, 254), (187, 71, 185), (255, 184, 70), (155, 255, 182), (23, 153, 255), (256, 183, 41), (115, 256, 97), (59, 182, 256), (257, 84, 2), (183, 257, 137), (70, 181, 257), (178, 258, 180), (35, 131, 258), (19, 154, 258), (85, 259, 179), (4, 91, 259), (91, 35, 178), (260, 115, 13), (179, 260, 125), (69, 177, 260), (261, 176, 68), (143, 261, 174), (8, 141, 261), (262, 175, 58), (103, 262, 154), (47, 174, 262), (263, 116, 23), (175, 263, 114), (68, 173, 263), (264, 172, 67), (159, 264, 170), (24, 157, 264), (265, 171, 33), (119, 265, 129), (63, 170, 265), (266, 88, 7), (171, 266, 89), (67, 169, 266), (267, 168, 66), (132, 267, 166), (20, 158, 267), (268, 167, 45), (92, 268, 141), (36, 166, 268), (269, 119, 17), (167, 269, 101), (66, 165, 269), (270, 164, 65), (144, 270, 162), (6, 135, 270), (271, 163, 62), (104, 271, 158), (48, 162, 271), (272, 120, 24), (163, 272, 118), (65, 161, 272), (273, 160, 64), (164, 273, 161), (39, 95, 273), (274, 159, 63), (168, 274, 165), (62, 118, 274), (275, 128, 32), (172, 275, 169), (61, 117, 275), (276, 156, 60), (176, 276, 173), (45, 101, 276), (277, 155, 59), (69, 180, 277), (58, 114, 277), (278, 124, 28), (184, 278, 181), (57, 113, 278), (185, 279, 152), (71, 188, 279), (188, 46, 102), (280, 151, 55), (192, 280, 189), (54, 110, 280), (193, 281, 131), (196, 281, 193), (196, 53, 109), (282, 148, 52), (200, 282, 197), (43, 99, 282), (283, 147, 51), (204, 283, 201), (50, 106, 283), (284, 132, 36), (208, 284, 205), (49, 105, 284), (285, 144, 48), (212, 285, 209), (31, 87, 285), (286, 143, 47), (216, 286, 213), (34, 90, 286), (287, 136, 40), (220, 287, 217), (33, 89, 287), (288, 140, 44), (224, 288, 221), (27, 83, 288)])
me_plane.polygons.foreach_set('material_index', [0, 0, 0, 0, 0, 0, 0, 2, 2, 0, 0, 0, 0, 0, 0, 0, 0, 0, 0, 0, 0, 0, 0, 0, 0, 0, 0, 0, 0, 0, 1, 0, 0, 0, 1, 1, 0, 0, 0, 0, 1, 1, 2, 0, 0, 0, 0, 0, 0, 0, 0, 0, 0, 0, 0, 1, 1, 0, 0, 0, 0, 0, 0, 0, 0, 0, 0, 0, 0, 0, 0, 0, 0, 0, 0, 0, 0, 0, 0, 0, 0, 0, 1, 1, 0, 1, 2, 1, 1, 1, 1, 0, 0, 0, 0, 0, 0, 0, 0, 0, 0, 0, 0, 0, 0, 0, 0, 0, 0, 0, 0, 0, 0, 0, 0, 0, 0, 0, 0, 0, 0, 0, 0, 0, 0, 0, 0, 1, 1, 2, 0, 0, 0, 0, 0, 1, 0, 0, 0, 0, 0, 0, 0, 0, 0, 0, 0, 0, 1, 0, 0, 2, 2, 1, 0, 0, 0, 0, 0, 0, 0, 0, 0, 0, 1, 1, 0, 0, 1, 0, 0, 0, 0, 0, 0, 0, 1, 0, 0, 0, 0, 0, 0, 0, 0, 0, 0, 0, 0, 0, 0, 0, 0, 0, 0, 0, 0, 0, 0, 0, 0, 0, 0, 0, 0, 0, 0, 0, 0, 0, 0, 0, 0, 0, 0, 0, 0, 0, 0, 0, 0, 0, 0, 0, 0, 0, 1, 1, 0, 1, 1, 1, 1, 2, 2, 0, 0, 0, 0, 0, 0, 0, 0, 0, 0, 0, 0, 0, 0, 0, 0, 0, 0, 0, 0, 0, 0, 0, 0, 0, 0, 0, 0, 2, 2, 0, 0, 0, 0, 0, 0, 0, 0, 0, 0, 0, 0, 0, 0, 0, 0, 0, 0, 0, 0, 0, 0, 0, 0, 0, 1, 0, 0, 1, 0, 1, 1, 1, 2, 0, 0, 0, 0, 0, 0, 0, 0, 0, 0, 0, 0, 0, 1, 0, 0, 0, 0, 0, 0, 0, 0, 0, 0, 0, 0, 0, 0, 0, 0, 0, 0, 0, 0, 0, 0, 0, 0, 0, 1, 1, 0, 1, 2, 1, 1, 1, 1, 0, 0, 0, 0, 0, 0, 0, 0, 0, 0, 0, 0, 0, 0, 0, 0, 0, 0, 0, 0, 0, 0, 0, 0, 0, 0, 0, 0, 0, 0, 0, 0, 0, 0, 0, 0, 2, 2, 2, 0, 0, 1, 1, 0, 1, 0, 0, 0, 0, 0, 0, 0, 0, 0, 0, 0, 0, 1, 0, 0, 2, 1, 1, 0, 0, 0, 0, 0, 0, 0, 0, 0, 1, 1, 1, 0, 0, 1, 0, 0, 0, 0, 0, 0, 0, 1, 0, 0, 0, 0, 0, 0, 0, 0, 0, 0, 0, 0, 0, 0, 0, 0, 0, 0, 0, 0, 0, 0, 0, 0, 0, 0, 0, 0, 0, 0, 0, 0, 0, 0, 0, 0, 0, 0, 0, 0, 0, 0, 0, 0, 0, 0, 0, 0, 0, 1, 0, 0, 2, 1, 1, 2, 2, 2, 0, 0, 0, 0, 0, 0, 0, 0, 0, 0, 0, 0, 0, 0, 0, 0, 0, 0, 0, 0, 0])
me_plane.materials.append(mat_green)
me_plane.materials.append(mat_stone)
me_plane.materials.append(mat_snow)
me_plane.use_remesh_preserve_volume = False
me_plane.use_remesh_preserve_attributes = False
me_plane.use_mirror_vertex_groups = False
me_plane.update()

# ---- objects
ob_icosphere_007 = bpy.data.objects.new('Icosphere.007', me_icosphere_009)
ob_sun = bpy.data.objects.new('Sun', light_sun)
ob_camera = bpy.data.objects.new('Camera', cam_camera_001)
ob_icosphere_006 = bpy.data.objects.new('Icosphere.006', me_icosphere_008)
ob_icosphere_005 = bpy.data.objects.new('Icosphere.005', me_icosphere_007)
ob_icosphere_004 = bpy.data.objects.new('Icosphere.004', me_icosphere_006)
ob_icosphere_003 = bpy.data.objects.new('Icosphere.003', me_icosphere_005)
ob_icosphere_002 = bpy.data.objects.new('Icosphere.002', me_icosphere_004)
ob_cylinder_006 = bpy.data.objects.new('Cylinder.006', me_cylinder_007)
ob_cylinder_005 = bpy.data.objects.new('Cylinder.005', me_cylinder_006)
ob_cylinder_004 = bpy.data.objects.new('Cylinder.004', me_cylinder_005)
ob_cylinder_003 = bpy.data.objects.new('Cylinder.003', me_cylinder_004)
ob_cylinder_002 = bpy.data.objects.new('Cylinder.002', me_cylinder_003)
ob_cylinder_001 = bpy.data.objects.new('Cylinder.001', me_cylinder_002)
ob_icosphere_001 = bpy.data.objects.new('Icosphere.001', me_icosphere_003)
ob_cylinder = bpy.data.objects.new('Cylinder', me_cylinder_001)
ob_icosphere = bpy.data.objects.new('Icosphere', me_icosphere)
ob_plane = bpy.data.objects.new('Plane', me_plane)

# ---- transforms, parenting, visibility, modifiers, constraints
ob_icosphere_007.location = (-3.09, 0.4551, 4.995)
ob_icosphere_007.scale = (0.7852, 0.7852, 0.7852)
ob_icosphere_007.lineart.crease_threshold = 0.0
_m = ob_icosphere_007.modifiers.new('Decimate', 'DECIMATE')
_m.ratio = 0.3271
ob_sun.location = (0.483, 10.5, 5.918)
ob_sun.rotation_euler = (-1.29, -2.134e-16, 1.605e-16)
ob_sun.lineart.crease_threshold = 0.0
ob_camera.location = (6.851, -2.717, 1.493)
ob_camera.rotation_euler = (1.611, 0.01235, 1.441)
ob_camera.lineart.crease_threshold = 0.0
ob_icosphere_006.location = (1.117, -4.042, 0.6821)
ob_icosphere_006.rotation_euler = (0.0, -0.0, 3.428)
ob_icosphere_006.scale = (0.1978, 0.1978, 0.1978)
ob_icosphere_006.lineart.crease_threshold = 0.0
ob_icosphere_005.location = (-1.046, 0.5479, 0.7109)
ob_icosphere_005.rotation_euler = (0.0, -0.0, -0.8025)
ob_icosphere_005.scale = (0.1978, 0.1978, 0.1978)
ob_icosphere_005.lineart.crease_threshold = 0.0
ob_icosphere_004.location = (0.2709, 1.705, 0.7013)
ob_icosphere_004.rotation_euler = (0.0, -0.0, -0.4787)
ob_icosphere_004.scale = (0.1978, 0.1978, 0.1978)
ob_icosphere_004.lineart.crease_threshold = 0.0
ob_icosphere_003.location = (0.6565, -1.23, 0.615)
ob_icosphere_003.scale = (0.1978, 0.1978, 0.1978)
ob_icosphere_003.lineart.crease_threshold = 0.0
ob_icosphere_002.location = (2.425, -2.321, 0.615)
ob_icosphere_002.rotation_euler = (0.0, -0.0, 0.6473)
ob_icosphere_002.scale = (0.1978, 0.1978, 0.1978)
ob_icosphere_002.lineart.crease_threshold = 0.0
ob_cylinder_006.location = (-0.4098, 1.693, 0.338)
ob_cylinder_006.rotation_euler = (0.0, -0.0, -0.9144)
ob_cylinder_006.scale = (0.03223, 0.03223, 0.03223)
ob_cylinder_006.lineart.crease_threshold = 0.0
ob_cylinder_005.location = (-0.4683, 3.058, 0.09774)
ob_cylinder_005.rotation_euler = (0.0, -0.0, -0.8267)
ob_cylinder_005.scale = (0.03223, 0.03223, 0.03223)
ob_cylinder_005.lineart.crease_threshold = 0.0
ob_cylinder_004.location = (2.379, -1.486, 0.1684)
ob_cylinder_004.rotation_euler = (0.0, -0.0, 2.34)
ob_cylinder_004.scale = (0.03223, 0.03223, 0.03223)
ob_cylinder_004.lineart.crease_threshold = 0.0
ob_cylinder_003.location = (0.05822, 1.342, 0.3184)
ob_cylinder_003.rotation_euler = (0.0, -0.0, 3.738)
ob_cylinder_003.scale = (0.03223, 0.03223, 0.03223)
ob_cylinder_003.lineart.crease_threshold = 0.0
ob_cylinder_002.location = (0.4092, -0.3935, 0.3598)
ob_cylinder_002.rotation_euler = (0.0, -0.0, 0.3427)
ob_cylinder_002.scale = (0.03223, 0.03223, 0.03223)
ob_cylinder_002.lineart.crease_threshold = 0.0
ob_cylinder_001.location = (1.735, -1.661, 0.239)
ob_cylinder_001.rotation_euler = (0.0, -0.0, -1.847)
ob_cylinder_001.scale = (0.03223, 0.03223, 0.03223)
ob_cylinder_001.lineart.crease_threshold = 0.0
ob_icosphere_001.location = (-7.037, 3.495, 3.402)
ob_icosphere_001.scale = (0.53, 0.53, 0.53)
ob_icosphere_001.lineart.crease_threshold = 0.0
_m = ob_icosphere_001.modifiers.new('Decimate', 'DECIMATE')
_m.ratio = 0.3271
ob_cylinder.location = (1.111, -2.636, 0.2849)
ob_cylinder.rotation_euler = (0.0, -0.0, 0.5078)
ob_cylinder.scale = (0.03223, 0.03223, 0.03223)
ob_cylinder.lineart.crease_threshold = 0.0
ob_icosphere.location = (2.425, -2.321, 0.615)
ob_icosphere.scale = (0.1978, 0.1978, 0.1978)
ob_icosphere.lineart.crease_threshold = 0.0
ob_plane.location = (0.05685, 0.2547, 0.1022)
ob_plane.lineart.crease_threshold = 0.0

# ---- collection membership
col_collection_1.objects.link(ob_icosphere_007)
col_collection_1.objects.link(ob_sun)
col_collection_1.objects.link(ob_camera)
col_collection_1.objects.link(ob_icosphere_006)
col_collection_1.objects.link(ob_icosphere_005)
col_collection_1.objects.link(ob_icosphere_004)
col_collection_1.objects.link(ob_icosphere_003)
col_collection_1.objects.link(ob_icosphere_002)
col_collection_1.objects.link(ob_cylinder_006)
col_collection_1.objects.link(ob_cylinder_005)
col_collection_1.objects.link(ob_cylinder_004)
col_collection_1.objects.link(ob_cylinder_003)
col_collection_1.objects.link(ob_cylinder_002)
col_collection_1.objects.link(ob_cylinder_001)
col_collection_1.objects.link(ob_icosphere_001)
col_collection_1.objects.link(ob_cylinder)
col_collection_1.objects.link(ob_icosphere)
col_collection_1.objects.link(ob_plane)

# ---- scene / render settings (as saved in the file)
scene.camera = ob_camera
scene.frame_start = 1; scene.frame_end = 250; scene.frame_set(1)
scene.render.engine = 'BLENDER_EEVEE_NEXT'
scene.render.resolution_x = 1080
scene.render.resolution_percentage = 50
scene.render.dither_intensity = 0.0
scene.cycles.use_denoising = False
scene.cycles.samples = 128
scene.cycles.sampling_pattern = 'TABULATED_SOBOL'
scene.cycles.use_adaptive_sampling = False
scene.cycles.use_light_tree = False
scene.cycles.blur_glossy = 0.0
scene.cycles.sample_clamp_indirect = 0.0
scene.view_settings.view_transform = 'Standard'
bpy.context.view_layer.update()
